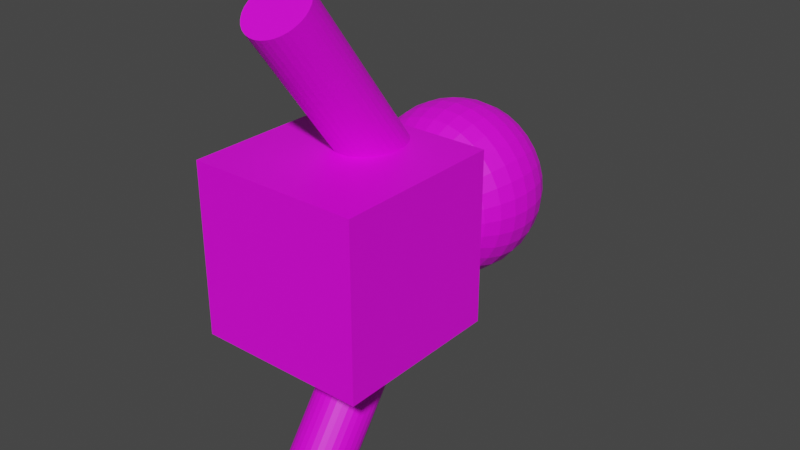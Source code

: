 # Source: TestMesh.blend  (saved by Blender 3.6.11; exported with 4.5.12 LTS)
import bpy
from mathutils import Matrix  # noqa: F401  (used for matrix-valued properties, if any)

bpy.ops.wm.read_factory_settings(use_empty=True)
scene = bpy.context.scene
scene.name = 'Scene'

# ---- collections
col_collection = bpy.data.collections.new('Collection'); scene.collection.children.link(col_collection)

# ---- images (referenced by path relative to the original .blend; pixels are not part of the script)
import os
ASSET_DIR = os.environ.get("B2B_ASSET_DIR", "")  # directory of the original .blend (textures are referenced by path, not embedded)
HERE = os.path.dirname(os.path.abspath(__file__))  # packed textures are extracted next to this script under _unpacked/

def load_image(name, relpath, width, height, colorspace="sRGB"):
    """Load a texture the original file referenced (path relative to the .blend, or extracted next to this script)."""
    p = next((c for c in (os.path.join(HERE, relpath), os.path.join(ASSET_DIR, relpath)) if relpath and os.path.exists(c)), "")
    if p:
        img = bpy.data.images.load(p, check_existing=True)
        img.name = name
    else:  # same state as the original file: an image datablock whose file is absent (Cycles renders it pink)
        img = bpy.data.images.new(name, width, height)
        img.source = "FILE"
        img.filepath = "//" + (relpath or name)
    img.colorspace_settings.name = colorspace
    return img
img_face_png = load_image('face.png', 'face.png', 1024, 1024, 'sRGB')

# ---- materials (node trees are filled in below, after node groups)
mat_material_001 = bpy.data.materials.new('Material.001')
mat_material_001.use_transparent_shadow = False

# ---- material node trees
mat_material_001.use_nodes = True; mat_material_001.node_tree.nodes.clear()
_N = mat_material_001.node_tree.nodes; _L = mat_material_001.node_tree.links
n0 = _N.new('ShaderNodeBsdfPrincipled'); n0.name = 'Principled BSDF'; n0.location = (10, 300)
n0.distribution = 'GGX'
n0.subsurface_method = 'RANDOM_WALK_SKIN'
n0.inputs[3].default_value = 1.45
n0.inputs[27].default_value = (0.0, 0.0, 0.0, 1.0)
n0.inputs[28].default_value = 1.0
n1 = _N.new('ShaderNodeOutputMaterial'); n1.name = 'Material Output'; n1.location = (300, 300)
n2 = _N.new('ShaderNodeTexImage'); n2.name = 'Image Texture'; n2.location = (-280, 271)
n2.image = img_face_png
_L.new(n0.outputs[0], n1.inputs[0])
_L.new(n2.outputs[0], n0.inputs[0])
n1.is_active_output = True

# ---- world
world_world = bpy.data.worlds.new('World'); scene.world = world_world
world_world.use_nodes = True; world_world.node_tree.nodes.clear()
_N = world_world.node_tree.nodes; _L = world_world.node_tree.links
n0 = _N.new('ShaderNodeOutputWorld'); n0.name = 'World Output'; n0.location = (300, 300)
n1 = _N.new('ShaderNodeBackground'); n1.name = 'Background'; n1.location = (10, 300)
n1.inputs[0].default_value = (0.05088, 0.05088, 0.05088, 1.0)
_L.new(n1.outputs[0], n0.inputs[0])
n0.is_active_output = True
world_world.color = (0.05088, 0.05088, 0.05088)
world_world.use_sun_shadow = False
world_world.sun_shadow_jitter_overblur = 0.0

# ---- meshes
me_cube = bpy.data.meshes.new('Cube')
me_cube.from_pydata([(-0.4762, 0.7358, 0.4628), (-0.4762, 1.688, 0.4628), (-0.4762, 0.7358, -0.4897), (-0.4762, 1.688, -0.4897), (0.4762, 0.7358, 0.4628), (0.4762, 1.688, 0.4628), (0.4762, 0.7358, -0.4897), (0.4762, 1.688, -0.4897), (1.845e-08, 2.492, -0.278), (1.845e-08, 2.361, -0.4094), (1.845e-08, 2.189, -0.4805), (1.845e-08, 2.096, -0.4897), (1.845e-08, 2.003, -0.4805), (1.845e-08, 1.832, -0.4094), (0.01813, 2.563, -0.1046), (0.03556, 2.536, -0.1922), (0.05162, 2.492, -0.2729), (0.0657, 2.433, -0.3437), (0.07725, 2.361, -0.4018), (0.08584, 2.278, -0.445), (0.09112, 2.189, -0.4715), (0.09291, 2.096, -0.4805), (0.09112, 2.003, -0.4715), (0.08584, 1.914, -0.445), (0.07725, 1.832, -0.4018), (0.0657, 1.759, -0.3437), (0.05162, 1.7, -0.2729), (0.03556, 1.656, -0.1922), (0.01813, 1.629, -0.1046), (0.03556, 2.563, -0.09926), (0.06974, 2.536, -0.1818), (0.1013, 2.492, -0.2579), (0.1289, 2.433, -0.3245), (0.1515, 2.361, -0.3793), (0.1684, 2.278, -0.4199), (0.1787, 2.189, -0.445), (0.1822, 2.096, -0.4534), (0.1787, 2.003, -0.445), (0.1684, 1.914, -0.4199), (0.1515, 1.832, -0.3793), (0.1289, 1.759, -0.3245), (0.1013, 1.7, -0.2579), (0.06974, 1.656, -0.1818), (0.03556, 1.629, -0.09926), (0.05162, 2.563, -0.09068), (0.1013, 2.536, -0.165), (0.147, 2.492, -0.2334), (0.1871, 2.433, -0.2934), (0.22, 2.361, -0.3427), (0.2444, 2.278, -0.3793), (0.2595, 2.189, -0.4018), (0.2646, 2.096, -0.4094), (0.2595, 2.003, -0.4018), (0.2444, 1.914, -0.3793), (0.22, 1.832, -0.3427), (0.1871, 1.759, -0.2934), (0.147, 1.7, -0.2334), (0.1013, 1.656, -0.165), (0.05162, 1.629, -0.09068), (0.0657, 2.563, -0.07912), (0.1289, 2.536, -0.1423), (0.1871, 2.492, -0.2005), (0.2381, 2.433, -0.2515), (0.28, 2.361, -0.2934), (0.3111, 2.278, -0.3245), (0.3303, 2.189, -0.3437), (0.3368, 2.096, -0.3502), (0.3303, 2.003, -0.3437), (0.3111, 1.914, -0.3245), (0.28, 1.832, -0.2934), (0.2381, 1.759, -0.2515), (0.1871, 1.7, -0.2005), (0.1289, 1.656, -0.1423), (0.0657, 1.629, -0.07912), (0.07725, 2.563, -0.06504), (0.1515, 2.536, -0.1147), (0.22, 2.492, -0.1604), (0.28, 2.433, -0.2005), (0.3292, 2.361, -0.2334), (0.3658, 2.278, -0.2579), (0.3884, 2.189, -0.2729), (0.396, 2.096, -0.278), (0.3884, 2.003, -0.2729), (0.3658, 1.914, -0.2579), (0.3292, 1.832, -0.2334), (0.28, 1.759, -0.2005), (0.22, 1.7, -0.1604), (0.1515, 1.656, -0.1147), (0.07725, 1.629, -0.06504), (1.845e-08, 2.572, -0.01343), (0.08584, 2.563, -0.04898), (0.1684, 2.536, -0.08317), (0.2444, 2.492, -0.1147), (0.3111, 2.433, -0.1423), (0.3658, 2.361, -0.165), (0.4065, 2.278, -0.1818), (0.4315, 2.189, -0.1922), (0.44, 2.096, -0.1957), (0.4315, 2.003, -0.1922), (0.4065, 1.914, -0.1818), (0.3658, 1.832, -0.165), (0.3111, 1.759, -0.1423), (0.2444, 1.7, -0.1147), (0.1684, 1.656, -0.08317), (0.08584, 1.629, -0.04898), (0.09112, 2.563, -0.03155), (0.1787, 2.536, -0.04898), (0.2595, 2.492, -0.06504), (0.3303, 2.433, -0.07912), (0.3884, 2.361, -0.09068), (0.4315, 2.278, -0.09926), (0.4581, 2.189, -0.1046), (0.4671, 2.096, -0.1063), (0.4581, 2.003, -0.1046), (0.4315, 1.914, -0.09926), (0.3884, 1.832, -0.09068), (0.3303, 1.759, -0.07912), (0.2595, 1.7, -0.06504), (0.1787, 1.656, -0.04898), (0.09112, 1.629, -0.03155), (0.09291, 2.563, -0.01343), (0.1822, 2.536, -0.01343), (0.2646, 2.492, -0.01343), (0.3368, 2.433, -0.01343), (0.396, 2.361, -0.01343), (0.44, 2.278, -0.01343), (0.4671, 2.189, -0.01343), (0.4762, 2.096, -0.01343), (0.4671, 2.003, -0.01343), (0.44, 1.914, -0.01343), (0.396, 1.832, -0.01343), (0.3368, 1.759, -0.01343), (0.2646, 1.7, -0.01343), (0.1822, 1.656, -0.01343), (0.09291, 1.629, -0.01343), (0.09112, 2.563, 0.004699), (0.1787, 2.536, 0.02213), (0.2595, 2.492, 0.03819), (0.3303, 2.433, 0.05227), (0.3884, 2.361, 0.06383), (0.4315, 2.278, 0.07241), (0.4581, 2.189, 0.0777), (0.4671, 2.096, 0.07948), (0.4581, 2.003, 0.0777), (0.4315, 1.914, 0.07241), (0.3884, 1.832, 0.06383), (0.3303, 1.759, 0.05227), (0.2595, 1.7, 0.03819), (0.1787, 1.656, 0.02213), (0.09112, 1.629, 0.004699), (0.08584, 2.563, 0.02213), (0.1684, 2.536, 0.05632), (0.2444, 2.492, 0.08783), (0.3111, 2.433, 0.1154), (0.3658, 2.361, 0.1381), (0.4065, 2.278, 0.1549), (0.4315, 2.189, 0.1653), (0.44, 2.096, 0.1688), (0.4315, 2.003, 0.1653), (0.4065, 1.914, 0.1549), (0.3658, 1.832, 0.1381), (0.3111, 1.759, 0.1154), (0.2444, 1.7, 0.08783), (0.1684, 1.656, 0.05632), (0.08584, 1.629, 0.02213), (0.07725, 2.563, 0.03819), (0.1515, 2.536, 0.08783), (0.22, 2.492, 0.1336), (0.28, 2.433, 0.1737), (0.3292, 2.361, 0.2066), (0.3658, 2.278, 0.231), (0.3884, 2.189, 0.2461), (0.396, 2.096, 0.2512), (0.3884, 2.003, 0.2461), (0.3658, 1.914, 0.231), (0.3292, 1.832, 0.2066), (0.28, 1.759, 0.1737), (0.22, 1.7, 0.1336), (0.1515, 1.656, 0.08783), (0.07725, 1.629, 0.03819), (0.0657, 2.563, 0.05227), (0.1289, 2.536, 0.1154), (0.1871, 2.492, 0.1737), (0.2381, 2.433, 0.2247), (0.28, 2.361, 0.2666), (0.3111, 2.278, 0.2977), (0.3303, 2.189, 0.3169), (0.3368, 2.096, 0.3233), (0.3303, 2.003, 0.3169), (0.3111, 1.914, 0.2977), (0.28, 1.832, 0.2666), (0.2381, 1.759, 0.2247), (0.1871, 1.7, 0.1737), (0.1289, 1.656, 0.1154), (0.0657, 1.629, 0.05227), (0.05162, 2.563, 0.06383), (0.1013, 2.536, 0.1381), (0.147, 2.492, 0.2066), (0.1871, 2.433, 0.2666), (0.22, 2.361, 0.3158), (0.2444, 2.278, 0.3524), (0.2595, 2.189, 0.3749), (0.2646, 2.096, 0.3826), (0.2595, 2.003, 0.3749), (0.2444, 1.914, 0.3524), (0.22, 1.832, 0.3158), (0.1871, 1.759, 0.2666), (0.147, 1.7, 0.2066), (0.1013, 1.656, 0.1381), (0.05162, 1.629, 0.06383), (0.03556, 2.563, 0.07241), (0.06974, 2.536, 0.1549), (0.1013, 2.492, 0.231), (0.1289, 2.433, 0.2977), (0.1515, 2.361, 0.3524), (0.1684, 2.278, 0.3931), (0.1787, 2.189, 0.4181), (0.1822, 2.096, 0.4266), (0.1787, 2.003, 0.4181), (0.1684, 1.914, 0.3931), (0.1515, 1.832, 0.3524), (0.1289, 1.759, 0.2977), (0.1013, 1.7, 0.231), (0.06974, 1.656, 0.1549), (0.03556, 1.629, 0.07241), (0.01813, 2.563, 0.0777), (0.03556, 2.536, 0.1653), (0.05162, 2.492, 0.2461), (0.0657, 2.433, 0.3169), (0.07725, 2.361, 0.3749), (0.08584, 2.278, 0.4181), (0.09112, 2.189, 0.4447), (0.09291, 2.096, 0.4537), (0.09112, 2.003, 0.4447), (0.08584, 1.914, 0.4181), (0.07725, 1.832, 0.3749), (0.0657, 1.759, 0.3169), (0.05162, 1.7, 0.2461), (0.03556, 1.656, 0.1653), (0.01813, 1.629, 0.0777), (1.49e-08, 2.563, 0.07948), (-6.387e-09, 2.536, 0.1688), (-2.768e-08, 2.492, 0.2512), (1.135e-08, 2.433, 0.3233), (-3.122e-08, 2.361, 0.3826), (3.264e-08, 2.278, 0.4266), (-4.542e-08, 2.189, 0.4537), (-1.377e-07, 2.096, 0.4628), (-4.542e-08, 2.003, 0.4537), (3.264e-08, 1.914, 0.4266), (-3.122e-08, 1.832, 0.3826), (1.135e-08, 1.759, 0.3233), (-2.768e-08, 1.7, 0.2512), (-6.387e-09, 1.656, 0.1688), (1.49e-08, 1.629, 0.07948), (-0.01813, 2.563, 0.0777), (-0.03556, 2.536, 0.1653), (-0.05162, 2.492, 0.2461), (-0.0657, 2.433, 0.3169), (-0.07725, 2.361, 0.3749), (-0.08584, 2.278, 0.4181), (-0.09112, 2.189, 0.4447), (-0.09291, 2.096, 0.4537), (-0.09112, 2.003, 0.4447), (-0.08584, 1.914, 0.4181), (-0.07725, 1.832, 0.3749), (-0.0657, 1.759, 0.3169), (-0.05162, 1.7, 0.2461), (-0.03556, 1.656, 0.1653), (-0.01813, 1.629, 0.0777), (-0.03556, 2.563, 0.07241), (-0.06974, 2.536, 0.1549), (-0.1013, 2.492, 0.231), (-0.1289, 2.433, 0.2977), (-0.1515, 2.361, 0.3524), (-0.1684, 2.278, 0.3931), (-0.1787, 2.189, 0.4181), (-0.1822, 2.096, 0.4266), (-0.1787, 2.003, 0.4181), (-0.1684, 1.914, 0.3931), (-0.1515, 1.832, 0.3524), (-0.1289, 1.759, 0.2977), (-0.1013, 1.7, 0.231), (-0.06974, 1.656, 0.1549), (-0.03556, 1.629, 0.07241), (-0.05162, 2.563, 0.06383), (-0.1013, 2.536, 0.1381), (-0.147, 2.492, 0.2066), (-0.1871, 2.433, 0.2666), (-0.22, 2.361, 0.3158), (-0.2444, 2.278, 0.3524), (-0.2595, 2.189, 0.3749), (-0.2646, 2.096, 0.3826), (-0.2595, 2.003, 0.3749), (-0.2444, 1.914, 0.3524), (-0.22, 1.832, 0.3158), (-0.1871, 1.759, 0.2666), (-0.147, 1.7, 0.2066), (-0.1013, 1.656, 0.1381), (-0.05162, 1.629, 0.06383), (-0.0657, 2.563, 0.05227), (-0.1289, 2.536, 0.1154), (-0.1871, 2.492, 0.1737), (-0.2381, 2.433, 0.2247), (-0.28, 2.361, 0.2666), (-0.3111, 2.278, 0.2977), (-0.3303, 2.189, 0.3169), (-0.3368, 2.096, 0.3233), (-0.3303, 2.003, 0.3169), (-0.3111, 1.914, 0.2977), (-0.28, 1.832, 0.2666), (-0.2381, 1.759, 0.2247), (-0.1871, 1.7, 0.1737), (-0.1289, 1.656, 0.1154), (-0.0657, 1.629, 0.05227), (1.845e-08, 1.62, -0.01343), (-0.07725, 2.563, 0.03819), (-0.1515, 2.536, 0.08783), (-0.22, 2.492, 0.1336), (-0.28, 2.433, 0.1737), (-0.3292, 2.361, 0.2066), (-0.3658, 2.278, 0.231), (-0.3884, 2.189, 0.2461), (-0.396, 2.096, 0.2512), (-0.3884, 2.003, 0.2461), (-0.3658, 1.914, 0.231), (-0.3292, 1.832, 0.2066), (-0.28, 1.759, 0.1737), (-0.22, 1.7, 0.1336), (-0.1515, 1.656, 0.08783), (-0.07725, 1.629, 0.03819), (-0.08584, 2.563, 0.02213), (-0.1684, 2.536, 0.05632), (-0.2444, 2.492, 0.08783), (-0.3111, 2.433, 0.1154), (-0.3658, 2.361, 0.1381), (-0.4065, 2.278, 0.1549), (-0.4315, 2.189, 0.1653), (-0.44, 2.096, 0.1688), (-0.4315, 2.003, 0.1653), (-0.4065, 1.914, 0.1549), (-0.3658, 1.832, 0.1381), (-0.3111, 1.759, 0.1154), (-0.2444, 1.7, 0.08783), (-0.1684, 1.656, 0.05632), (-0.08584, 1.629, 0.02213), (-0.09112, 2.563, 0.004699), (-0.1787, 2.536, 0.02213), (-0.2595, 2.492, 0.03819), (-0.3303, 2.433, 0.05227), (-0.3884, 2.361, 0.06383), (-0.4315, 2.278, 0.07241), (-0.4581, 2.189, 0.0777), (-0.4671, 2.096, 0.07948), (-0.4581, 2.003, 0.0777), (-0.4315, 1.914, 0.07241), (-0.3884, 1.832, 0.06383), (-0.3303, 1.759, 0.05227), (-0.2595, 1.7, 0.03819), (-0.1787, 1.656, 0.02213), (-0.09112, 1.629, 0.004699), (-0.09291, 2.563, -0.01343), (-0.1822, 2.536, -0.01343), (-0.2646, 2.492, -0.01343), (-0.3368, 2.433, -0.01343), (-0.396, 2.361, -0.01343), (-0.44, 2.278, -0.01343), (-0.4671, 2.189, -0.01343), (-0.4762, 2.096, -0.01343), (-0.4671, 2.003, -0.01343), (-0.44, 1.914, -0.01343), (-0.396, 1.832, -0.01343), (-0.3368, 1.759, -0.01343), (-0.2646, 1.7, -0.01343), (-0.1822, 1.656, -0.01343), (-0.09291, 1.629, -0.01343), (-0.09112, 2.563, -0.03155), (-0.1787, 2.536, -0.04898), (-0.2595, 2.492, -0.06504), (-0.3303, 2.433, -0.07912), (-0.3884, 2.361, -0.09068), (-0.4315, 2.278, -0.09926), (-0.4581, 2.189, -0.1046), (-0.4671, 2.096, -0.1063), (-0.4581, 2.003, -0.1046), (-0.4315, 1.914, -0.09926), (-0.3884, 1.832, -0.09068), (-0.3303, 1.759, -0.07912), (-0.2595, 1.7, -0.06504), (-0.1787, 1.656, -0.04898), (-0.09112, 1.629, -0.03155), (-0.08584, 2.563, -0.04898), (-0.1684, 2.536, -0.08317), (-0.2444, 2.492, -0.1147), (-0.3111, 2.433, -0.1423), (-0.3658, 2.361, -0.165), (-0.4065, 2.278, -0.1818), (-0.4315, 2.189, -0.1922), (-0.44, 2.096, -0.1957), (-0.4315, 2.003, -0.1922), (-0.4065, 1.914, -0.1818), (-0.3658, 1.832, -0.165), (-0.3111, 1.759, -0.1423), (-0.2444, 1.7, -0.1147), (-0.1684, 1.656, -0.08317), (-0.08584, 1.629, -0.04898), (-0.07725, 2.563, -0.06504), (-0.1515, 2.536, -0.1147), (-0.22, 2.492, -0.1604), (-0.28, 2.433, -0.2005), (-0.3292, 2.361, -0.2334), (-0.3658, 2.278, -0.2579), (-0.3884, 2.189, -0.2729), (-0.396, 2.096, -0.278), (-0.3884, 2.003, -0.2729), (-0.3658, 1.914, -0.2579), (-0.3292, 1.832, -0.2334), (-0.28, 1.759, -0.2005), (-0.22, 1.7, -0.1604), (-0.1515, 1.656, -0.1147), (-0.07725, 1.629, -0.06504), (-0.0657, 2.563, -0.07912), (-0.1289, 2.536, -0.1423), (-0.1871, 2.492, -0.2005), (-0.2381, 2.433, -0.2515), (-0.28, 2.361, -0.2934), (-0.3111, 2.278, -0.3245), (-0.3303, 2.189, -0.3437), (-0.3368, 2.096, -0.3502), (-0.3303, 2.003, -0.3437), (-0.3111, 1.914, -0.3245), (-0.28, 1.832, -0.2934), (-0.2381, 1.759, -0.2515), (-0.1871, 1.7, -0.2005), (-0.1289, 1.656, -0.1423), (-0.0657, 1.629, -0.07912), (-0.05162, 2.563, -0.09068), (-0.1013, 2.536, -0.165), (-0.147, 2.492, -0.2334), (-0.1871, 2.433, -0.2934), (-0.22, 2.361, -0.3427), (-0.2444, 2.278, -0.3793), (-0.2595, 2.189, -0.4018), (-0.2646, 2.096, -0.4094), (-0.2595, 2.003, -0.4018), (-0.2444, 1.914, -0.3793), (-0.22, 1.832, -0.3427), (-0.1871, 1.759, -0.2934), (-0.147, 1.7, -0.2334), (-0.1013, 1.656, -0.165), (-0.05162, 1.629, -0.09068), (-0.03556, 2.563, -0.09926), (-0.06974, 2.536, -0.1818), (-0.1013, 2.492, -0.2579), (-0.1289, 2.433, -0.3245), (-0.1515, 2.361, -0.3793), (-0.1684, 2.278, -0.4199), (-0.1787, 2.189, -0.445), (-0.1822, 2.096, -0.4534), (-0.1787, 2.003, -0.445), (-0.1684, 1.914, -0.4199), (-0.1515, 1.832, -0.3793), (-0.1289, 1.759, -0.3245), (-0.1013, 1.7, -0.2579), (-0.06974, 1.656, -0.1818), (-0.03556, 1.629, -0.09926), (-0.01813, 2.563, -0.1046), (-0.03555, 2.536, -0.1922), (-0.05162, 2.492, -0.2729), (-0.0657, 2.433, -0.3437), (-0.07725, 2.361, -0.4018), (-0.08584, 2.278, -0.445), (-0.09112, 2.189, -0.4715), (-0.09291, 2.096, -0.4805), (-0.09112, 2.003, -0.4715), (-0.08584, 1.914, -0.445), (-0.07725, 1.832, -0.4018), (-0.0657, 1.759, -0.3437), (-0.05162, 1.7, -0.2729), (-0.03555, 1.656, -0.1922), (-0.01813, 1.629, -0.1046), (2.555e-08, 2.563, -0.1063), (5.039e-08, 2.536, -0.1957), (6.103e-08, 2.433, -0.3502), (4.684e-08, 2.278, -0.4534), (4.684e-08, 1.914, -0.4534), (6.103e-08, 1.759, -0.3502), (1.214e-07, 1.7, -0.278), (5.039e-08, 1.656, -0.1957), (2.555e-08, 1.629, -0.1063), (1.845e-08, 1.438, -0.2824), (1.845e-08, 0.7101, -1.298), (0.03311, 1.441, -0.2843), (0.03311, 0.7127, -1.299), (0.06495, 1.449, -0.2899), (0.06495, 0.7206, -1.305), (0.09429, 1.461, -0.2991), (0.09429, 0.7333, -1.314), (0.12, 1.479, -0.3114), (0.12, 0.7505, -1.327), (0.1411, 1.499, -0.3263), (0.1411, 0.7714, -1.342), (0.1568, 1.523, -0.3435), (0.1568, 0.7952, -1.359), (0.1665, 1.549, -0.362), (0.1665, 0.8211, -1.377), (0.1697, 1.576, -0.3813), (0.1697, 0.848, -1.397), (0.1665, 1.603, -0.4006), (0.1665, 0.8749, -1.416), (0.1568, 1.629, -0.4192), (0.1568, 0.9008, -1.434), (0.1411, 1.653, -0.4363), (0.1411, 0.9246, -1.451), (0.12, 1.674, -0.4512), (0.12, 0.9455, -1.466), (0.09429, 1.691, -0.4635), (0.09429, 0.9627, -1.479), (0.06495, 1.704, -0.4727), (0.06495, 0.9754, -1.488), (0.03311, 1.711, -0.4783), (0.03311, 0.9832, -1.494), (1.845e-08, 1.714, -0.4802), (1.845e-08, 0.9859, -1.495), (-0.03311, 1.711, -0.4783), (-0.03311, 0.9832, -1.494), (-0.06495, 1.704, -0.4727), (-0.06495, 0.9754, -1.488), (-0.09429, 1.691, -0.4635), (-0.09429, 0.9627, -1.479), (-0.12, 1.674, -0.4512), (-0.12, 0.9455, -1.466), (-0.1411, 1.653, -0.4363), (-0.1411, 0.9246, -1.451), (-0.1568, 1.629, -0.4192), (-0.1568, 0.9008, -1.434), (-0.1665, 1.603, -0.4006), (-0.1665, 0.8749, -1.416), (-0.1697, 1.576, -0.3813), (-0.1697, 0.848, -1.397), (-0.1665, 1.549, -0.362), (-0.1665, 0.8211, -1.377), (-0.1568, 1.523, -0.3435), (-0.1568, 0.7952, -1.359), (-0.1411, 1.499, -0.3263), (-0.1411, 0.7714, -1.342), (-0.12, 1.479, -0.3114), (-0.12, 0.7505, -1.327), (-0.09429, 1.461, -0.2991), (-0.09429, 0.7333, -1.314), (-0.06495, 1.449, -0.2899), (-0.06495, 0.7206, -1.305), (-0.03311, 1.441, -0.2843), (-0.03311, 0.7127, -1.299), (1.845e-08, 0.703, 1.144), (1.845e-08, 1.449, 0.1417), (0.03311, 0.7056, 1.146), (0.03311, 1.451, 0.1437), (0.06495, 0.7133, 1.152), (0.06495, 1.459, 0.1494), (0.09429, 0.7259, 1.161), (0.09429, 1.472, 0.1588), (0.12, 0.7429, 1.174), (0.12, 1.489, 0.1714), (0.1411, 0.7635, 1.189), (0.1411, 1.509, 0.1867), (0.1568, 0.787, 1.207), (0.1568, 1.533, 0.2043), (0.1665, 0.8126, 1.226), (0.1665, 1.558, 0.2233), (0.1697, 0.8391, 1.245), (0.1697, 1.585, 0.243), (0.1665, 0.8657, 1.265), (0.1665, 1.612, 0.2628), (0.1568, 0.8912, 1.284), (0.1568, 1.637, 0.2818), (0.1411, 0.9148, 1.302), (0.1411, 1.661, 0.2993), (0.12, 0.9354, 1.317), (0.12, 1.681, 0.3147), (0.09429, 0.9523, 1.33), (0.09429, 1.698, 0.3273), (0.06495, 0.9649, 1.339), (0.06495, 1.711, 0.3366), (0.03311, 0.9727, 1.345), (0.03311, 1.719, 0.3424), (1.845e-08, 0.9753, 1.347), (1.845e-08, 1.721, 0.3444), (-0.03311, 0.9727, 1.345), (-0.03311, 1.719, 0.3424), (-0.06495, 0.9649, 1.339), (-0.06495, 1.711, 0.3366), (-0.09429, 0.9523, 1.33), (-0.09429, 1.698, 0.3273), (-0.12, 0.9354, 1.317), (-0.12, 1.681, 0.3147), (-0.1411, 0.9148, 1.302), (-0.1411, 1.661, 0.2993), (-0.1568, 0.8912, 1.284), (-0.1568, 1.637, 0.2818), (-0.1665, 0.8657, 1.265), (-0.1665, 1.612, 0.2628), (-0.1697, 0.8391, 1.245), (-0.1697, 1.585, 0.243), (-0.1665, 0.8126, 1.226), (-0.1665, 1.558, 0.2233), (-0.1568, 0.787, 1.207), (-0.1568, 1.533, 0.2043), (-0.1411, 0.7635, 1.189), (-0.1411, 1.509, 0.1867), (-0.12, 0.7429, 1.174), (-0.12, 1.489, 0.1714), (-0.09429, 0.7259, 1.161), (-0.09429, 1.472, 0.1588), (-0.06495, 0.7133, 1.152), (-0.06495, 1.459, 0.1494), (-0.03311, 0.7056, 1.146), (-0.03311, 1.451, 0.1437)], [], [(0, 1, 3, 2), (2, 3, 7, 6), (6, 7, 5, 4), (4, 5, 1, 0), (2, 6, 4, 0), (7, 3, 1, 5), (488, 487, 26, 27), (10, 484, 19, 20), (489, 488, 27, 28), (11, 10, 20, 21), (481, 89, 14), (315, 489, 28), (12, 11, 21, 22), (482, 481, 14, 15), (485, 12, 22, 23), (8, 482, 15, 16), (13, 485, 23, 24), (483, 8, 16, 17), (486, 13, 24, 25), (9, 483, 17, 18), (487, 486, 25, 26), (484, 9, 18, 19), (18, 17, 32, 33), (26, 25, 40, 41), (19, 18, 33, 34), (27, 26, 41, 42), (20, 19, 34, 35), (28, 27, 42, 43), (21, 20, 35, 36), (14, 89, 29), (315, 28, 43), (22, 21, 36, 37), (15, 14, 29, 30), (23, 22, 37, 38), (16, 15, 30, 31), (24, 23, 38, 39), (17, 16, 31, 32), (25, 24, 39, 40), (37, 36, 51, 52), (30, 29, 44, 45), (38, 37, 52, 53), (31, 30, 45, 46), (39, 38, 53, 54), (32, 31, 46, 47), (40, 39, 54, 55), (33, 32, 47, 48), (41, 40, 55, 56), (34, 33, 48, 49), (42, 41, 56, 57), (35, 34, 49, 50), (43, 42, 57, 58), (36, 35, 50, 51), (29, 89, 44), (315, 43, 58), (56, 55, 70, 71), (49, 48, 63, 64), (57, 56, 71, 72), (50, 49, 64, 65), (58, 57, 72, 73), (51, 50, 65, 66), (44, 89, 59), (315, 58, 73), (52, 51, 66, 67), (45, 44, 59, 60), (53, 52, 67, 68), (46, 45, 60, 61), (54, 53, 68, 69), (47, 46, 61, 62), (55, 54, 69, 70), (48, 47, 62, 63), (68, 67, 82, 83), (61, 60, 75, 76), (69, 68, 83, 84), (62, 61, 76, 77), (70, 69, 84, 85), (63, 62, 77, 78), (71, 70, 85, 86), (64, 63, 78, 79), (72, 71, 86, 87), (65, 64, 79, 80), (73, 72, 87, 88), (66, 65, 80, 81), (59, 89, 74), (315, 73, 88), (67, 66, 81, 82), (60, 59, 74, 75), (87, 86, 102, 103), (80, 79, 95, 96), (88, 87, 103, 104), (81, 80, 96, 97), (74, 89, 90), (315, 88, 104), (82, 81, 97, 98), (75, 74, 90, 91), (83, 82, 98, 99), (76, 75, 91, 92), (84, 83, 99, 100), (77, 76, 92, 93), (85, 84, 100, 101), (78, 77, 93, 94), (86, 85, 101, 102), (79, 78, 94, 95), (92, 91, 106, 107), (100, 99, 114, 115), (93, 92, 107, 108), (101, 100, 115, 116), (94, 93, 108, 109), (102, 101, 116, 117), (95, 94, 109, 110), (103, 102, 117, 118), (96, 95, 110, 111), (104, 103, 118, 119), (97, 96, 111, 112), (90, 89, 105), (315, 104, 119), (98, 97, 112, 113), (91, 90, 105, 106), (99, 98, 113, 114), (111, 110, 125, 126), (119, 118, 133, 134), (112, 111, 126, 127), (105, 89, 120), (315, 119, 134), (113, 112, 127, 128), (106, 105, 120, 121), (114, 113, 128, 129), (107, 106, 121, 122), (115, 114, 129, 130), (108, 107, 122, 123), (116, 115, 130, 131), (109, 108, 123, 124), (117, 116, 131, 132), (110, 109, 124, 125), (118, 117, 132, 133), (130, 129, 144, 145), (123, 122, 137, 138), (131, 130, 145, 146), (124, 123, 138, 139), (132, 131, 146, 147), (125, 124, 139, 140), (133, 132, 147, 148), (126, 125, 140, 141), (134, 133, 148, 149), (127, 126, 141, 142), (120, 89, 135), (315, 134, 149), (128, 127, 142, 143), (121, 120, 135, 136), (129, 128, 143, 144), (122, 121, 136, 137), (149, 148, 163, 164), (142, 141, 156, 157), (135, 89, 150), (315, 149, 164), (143, 142, 157, 158), (136, 135, 150, 151), (144, 143, 158, 159), (137, 136, 151, 152), (145, 144, 159, 160), (138, 137, 152, 153), (146, 145, 160, 161), (139, 138, 153, 154), (147, 146, 161, 162), (140, 139, 154, 155), (148, 147, 162, 163), (141, 140, 155, 156), (153, 152, 167, 168), (161, 160, 175, 176), (154, 153, 168, 169), (162, 161, 176, 177), (155, 154, 169, 170), (163, 162, 177, 178), (156, 155, 170, 171), (164, 163, 178, 179), (157, 156, 171, 172), (150, 89, 165), (315, 164, 179), (158, 157, 172, 173), (151, 150, 165, 166), (159, 158, 173, 174), (152, 151, 166, 167), (160, 159, 174, 175), (172, 171, 186, 187), (165, 89, 180), (315, 179, 194), (173, 172, 187, 188), (166, 165, 180, 181), (174, 173, 188, 189), (167, 166, 181, 182), (175, 174, 189, 190), (168, 167, 182, 183), (176, 175, 190, 191), (169, 168, 183, 184), (177, 176, 191, 192), (170, 169, 184, 185), (178, 177, 192, 193), (171, 170, 185, 186), (179, 178, 193, 194), (191, 190, 205, 206), (184, 183, 198, 199), (192, 191, 206, 207), (185, 184, 199, 200), (193, 192, 207, 208), (186, 185, 200, 201), (194, 193, 208, 209), (187, 186, 201, 202), (180, 89, 195), (315, 194, 209), (188, 187, 202, 203), (181, 180, 195, 196), (189, 188, 203, 204), (182, 181, 196, 197), (190, 189, 204, 205), (183, 182, 197, 198), (315, 209, 224), (203, 202, 217, 218), (196, 195, 210, 211), (204, 203, 218, 219), (197, 196, 211, 212), (205, 204, 219, 220), (198, 197, 212, 213), (206, 205, 220, 221), (199, 198, 213, 214), (207, 206, 221, 222), (200, 199, 214, 215), (208, 207, 222, 223), (201, 200, 215, 216), (209, 208, 223, 224), (202, 201, 216, 217), (195, 89, 210), (222, 221, 236, 237), (215, 214, 229, 230), (223, 222, 237, 238), (216, 215, 230, 231), (224, 223, 238, 239), (217, 216, 231, 232), (210, 89, 225), (315, 224, 239), (218, 217, 232, 233), (211, 210, 225, 226), (219, 218, 233, 234), (212, 211, 226, 227), (220, 219, 234, 235), (213, 212, 227, 228), (221, 220, 235, 236), (214, 213, 228, 229), (226, 225, 240, 241), (234, 233, 248, 249), (227, 226, 241, 242), (235, 234, 249, 250), (228, 227, 242, 243), (236, 235, 250, 251), (229, 228, 243, 244), (237, 236, 251, 252), (230, 229, 244, 245), (238, 237, 252, 253), (231, 230, 245, 246), (239, 238, 253, 254), (232, 231, 246, 247), (225, 89, 240), (315, 239, 254), (233, 232, 247, 248), (245, 244, 259, 260), (253, 252, 267, 268), (246, 245, 260, 261), (254, 253, 268, 269), (247, 246, 261, 262), (240, 89, 255), (315, 254, 269), (248, 247, 262, 263), (241, 240, 255, 256), (249, 248, 263, 264), (242, 241, 256, 257), (250, 249, 264, 265), (243, 242, 257, 258), (251, 250, 265, 266), (244, 243, 258, 259), (252, 251, 266, 267), (264, 263, 278, 279), (257, 256, 271, 272), (265, 264, 279, 280), (258, 257, 272, 273), (266, 265, 280, 281), (259, 258, 273, 274), (267, 266, 281, 282), (260, 259, 274, 275), (268, 267, 282, 283), (261, 260, 275, 276), (269, 268, 283, 284), (262, 261, 276, 277), (255, 89, 270), (315, 269, 284), (263, 262, 277, 278), (256, 255, 270, 271), (283, 282, 297, 298), (276, 275, 290, 291), (284, 283, 298, 299), (277, 276, 291, 292), (270, 89, 285), (315, 284, 299), (278, 277, 292, 293), (271, 270, 285, 286), (279, 278, 293, 294), (272, 271, 286, 287), (280, 279, 294, 295), (273, 272, 287, 288), (281, 280, 295, 296), (274, 273, 288, 289), (282, 281, 296, 297), (275, 274, 289, 290), (287, 286, 301, 302), (295, 294, 309, 310), (288, 287, 302, 303), (296, 295, 310, 311), (289, 288, 303, 304), (297, 296, 311, 312), (290, 289, 304, 305), (298, 297, 312, 313), (291, 290, 305, 306), (299, 298, 313, 314), (292, 291, 306, 307), (285, 89, 300), (315, 299, 314), (293, 292, 307, 308), (286, 285, 300, 301), (294, 293, 308, 309), (306, 305, 321, 322), (314, 313, 329, 330), (307, 306, 322, 323), (300, 89, 316), (315, 314, 330), (308, 307, 323, 324), (301, 300, 316, 317), (309, 308, 324, 325), (302, 301, 317, 318), (310, 309, 325, 326), (303, 302, 318, 319), (311, 310, 326, 327), (304, 303, 319, 320), (312, 311, 327, 328), (305, 304, 320, 321), (313, 312, 328, 329), (326, 325, 340, 341), (319, 318, 333, 334), (327, 326, 341, 342), (320, 319, 334, 335), (328, 327, 342, 343), (321, 320, 335, 336), (329, 328, 343, 344), (322, 321, 336, 337), (330, 329, 344, 345), (323, 322, 337, 338), (316, 89, 331), (315, 330, 345), (324, 323, 338, 339), (317, 316, 331, 332), (325, 324, 339, 340), (318, 317, 332, 333), (345, 344, 359, 360), (338, 337, 352, 353), (331, 89, 346), (315, 345, 360), (339, 338, 353, 354), (332, 331, 346, 347), (340, 339, 354, 355), (333, 332, 347, 348), (341, 340, 355, 356), (334, 333, 348, 349), (342, 341, 356, 357), (335, 334, 349, 350), (343, 342, 357, 358), (336, 335, 350, 351), (344, 343, 358, 359), (337, 336, 351, 352), (357, 356, 371, 372), (350, 349, 364, 365), (358, 357, 372, 373), (351, 350, 365, 366), (359, 358, 373, 374), (352, 351, 366, 367), (360, 359, 374, 375), (353, 352, 367, 368), (346, 89, 361), (315, 360, 375), (354, 353, 368, 369), (347, 346, 361, 362), (355, 354, 369, 370), (348, 347, 362, 363), (356, 355, 370, 371), (349, 348, 363, 364), (361, 89, 376), (315, 375, 390), (369, 368, 383, 384), (362, 361, 376, 377), (370, 369, 384, 385), (363, 362, 377, 378), (371, 370, 385, 386), (364, 363, 378, 379), (372, 371, 386, 387), (365, 364, 379, 380), (373, 372, 387, 388), (366, 365, 380, 381), (374, 373, 388, 389), (367, 366, 381, 382), (375, 374, 389, 390), (368, 367, 382, 383), (380, 379, 394, 395), (388, 387, 402, 403), (381, 380, 395, 396), (389, 388, 403, 404), (382, 381, 396, 397), (390, 389, 404, 405), (383, 382, 397, 398), (376, 89, 391), (315, 390, 405), (384, 383, 398, 399), (377, 376, 391, 392), (385, 384, 399, 400), (378, 377, 392, 393), (386, 385, 400, 401), (379, 378, 393, 394), (387, 386, 401, 402), (399, 398, 413, 414), (392, 391, 406, 407), (400, 399, 414, 415), (393, 392, 407, 408), (401, 400, 415, 416), (394, 393, 408, 409), (402, 401, 416, 417), (395, 394, 409, 410), (403, 402, 417, 418), (396, 395, 410, 411), (404, 403, 418, 419), (397, 396, 411, 412), (405, 404, 419, 420), (398, 397, 412, 413), (391, 89, 406), (315, 405, 420), (418, 417, 432, 433), (411, 410, 425, 426), (419, 418, 433, 434), (412, 411, 426, 427), (420, 419, 434, 435), (413, 412, 427, 428), (406, 89, 421), (315, 420, 435), (414, 413, 428, 429), (407, 406, 421, 422), (415, 414, 429, 430), (408, 407, 422, 423), (416, 415, 430, 431), (409, 408, 423, 424), (417, 416, 431, 432), (410, 409, 424, 425), (422, 421, 436, 437), (430, 429, 444, 445), (423, 422, 437, 438), (431, 430, 445, 446), (424, 423, 438, 439), (432, 431, 446, 447), (425, 424, 439, 440), (433, 432, 447, 448), (426, 425, 440, 441), (434, 433, 448, 449), (427, 426, 441, 442), (435, 434, 449, 450), (428, 427, 442, 443), (421, 89, 436), (315, 435, 450), (429, 428, 443, 444), (441, 440, 455, 456), (449, 448, 463, 464), (442, 441, 456, 457), (450, 449, 464, 465), (443, 442, 457, 458), (436, 89, 451), (315, 450, 465), (444, 443, 458, 459), (437, 436, 451, 452), (445, 444, 459, 460), (438, 437, 452, 453), (446, 445, 460, 461), (439, 438, 453, 454), (447, 446, 461, 462), (440, 439, 454, 455), (448, 447, 462, 463), (460, 459, 474, 475), (453, 452, 467, 468), (461, 460, 475, 476), (454, 453, 468, 469), (462, 461, 476, 477), (455, 454, 469, 470), (463, 462, 477, 478), (456, 455, 470, 471), (464, 463, 478, 479), (457, 456, 471, 472), (465, 464, 479, 480), (458, 457, 472, 473), (451, 89, 466), (315, 465, 480), (459, 458, 473, 474), (452, 451, 466, 467), (479, 478, 487, 488), (472, 471, 484, 10), (480, 479, 488, 489), (473, 472, 10, 11), (466, 89, 481), (315, 480, 489), (474, 473, 11, 12), (467, 466, 481, 482), (475, 474, 12, 485), (468, 467, 482, 8), (476, 475, 485, 13), (469, 468, 8, 483), (477, 476, 13, 486), (470, 469, 483, 9), (478, 477, 486, 487), (471, 470, 9, 484), (490, 491, 493, 492), (492, 493, 495, 494), (494, 495, 497, 496), (496, 497, 499, 498), (498, 499, 501, 500), (500, 501, 503, 502), (502, 503, 505, 504), (504, 505, 507, 506), (506, 507, 509, 508), (508, 509, 511, 510), (510, 511, 513, 512), (512, 513, 515, 514), (514, 515, 517, 516), (516, 517, 519, 518), (518, 519, 521, 520), (520, 521, 523, 522), (522, 523, 525, 524), (524, 525, 527, 526), (526, 527, 529, 528), (528, 529, 531, 530), (530, 531, 533, 532), (532, 533, 535, 534), (534, 535, 537, 536), (536, 537, 539, 538), (538, 539, 541, 540), (540, 541, 543, 542), (542, 543, 545, 544), (544, 545, 547, 546), (546, 547, 549, 548), (548, 549, 551, 550), (493, 491, 553, 551, 549, 547, 545, 543, 541, 539, 537, 535, 533, 531, 529, 527, 525, 523, 521, 519, 517, 515, 513, 511, 509, 507, 505, 503, 501, 499, 497, 495), (550, 551, 553, 552), (552, 553, 491, 490), (490, 492, 494, 496, 498, 500, 502, 504, 506, 508, 510, 512, 514, 516, 518, 520, 522, 524, 526, 528, 530, 532, 534, 536, 538, 540, 542, 544, 546, 548, 550, 552), (554, 555, 557, 556), (556, 557, 559, 558), (558, 559, 561, 560), (560, 561, 563, 562), (562, 563, 565, 564), (564, 565, 567, 566), (566, 567, 569, 568), (568, 569, 571, 570), (570, 571, 573, 572), (572, 573, 575, 574), (574, 575, 577, 576), (576, 577, 579, 578), (578, 579, 581, 580), (580, 581, 583, 582), (582, 583, 585, 584), (584, 585, 587, 586), (586, 587, 589, 588), (588, 589, 591, 590), (590, 591, 593, 592), (592, 593, 595, 594), (594, 595, 597, 596), (596, 597, 599, 598), (598, 599, 601, 600), (600, 601, 603, 602), (602, 603, 605, 604), (604, 605, 607, 606), (606, 607, 609, 608), (608, 609, 611, 610), (610, 611, 613, 612), (612, 613, 615, 614), (557, 555, 617, 615, 613, 611, 609, 607, 605, 603, 601, 599, 597, 595, 593, 591, 589, 587, 585, 583, 581, 579, 577, 575, 573, 571, 569, 567, 565, 563, 561, 559), (614, 615, 617, 616), (616, 617, 555, 554), (554, 556, 558, 560, 562, 564, 566, 568, 570, 572, 574, 576, 578, 580, 582, 584, 586, 588, 590, 592, 594, 596, 598, 600, 602, 604, 606, 608, 610, 612, 614, 616)])
_uv = me_cube.uv_layers.new(name='UVMap')
_uv.uv.foreach_set('vector', [0.375, 0.0, 0.625, 0.0, 0.625, 0.25, 0.375, 0.25, 0.375, 0.25, 0.625, 0.25, 0.625, 0.5, 0.375, 0.5, 0.375, 0.5, 0.625, 0.5, 0.625, 0.75, 0.375, 0.75, 0.375, 0.75, 0.625, 0.75, 0.625, 1.0, 0.375, 1.0, 0.125, 0.5, 0.375, 0.5, 0.375, 0.75, 0.125, 0.75, 0.625, 0.5, 0.875, 0.5, 0.875, 0.75, 0.625, 0.75, 0.3848, 0.1225, 0.3158, 0.158, 0.3246, 0.159, 0.3901, 0.1236, 0.1405, 0.5616, 0.1613, 0.6367, 0.1796, 0.6267, 0.1603, 0.5529, 0.4595, 0.1011, 0.3848, 0.1225, 0.3901, 0.1236, 0.4618, 0.1017, 0.1345, 0.484, 0.1405, 0.5616, 0.1603, 0.5529, 0.1549, 0.4772, 0.4454, 0.8844, 0.5232, 0.8947, 0.4478, 0.8809, 0.5371, 0.09461, 0.4595, 0.1011, 0.4618, 0.1017, 0.1436, 0.4068, 0.1345, 0.484, 0.1549, 0.4772, 0.1634, 0.4022, 0.3711, 0.8592, 0.4454, 0.8844, 0.4478, 0.8809, 0.3766, 0.8526, 0.1674, 0.333, 0.1436, 0.4068, 0.1634, 0.4022, 0.1855, 0.3304, 0.3032, 0.82, 0.3711, 0.8592, 0.3766, 0.8526, 0.3122, 0.8111, 0.2051, 0.2653, 0.1674, 0.333, 0.1855, 0.3304, 0.2205, 0.2645, 0.2442, 0.7685, 0.3032, 0.82, 0.3122, 0.8111, 0.2567, 0.7582, 0.2552, 0.2062, 0.2051, 0.2653, 0.2205, 0.2645, 0.2674, 0.2066, 0.1963, 0.7066, 0.2442, 0.7685, 0.2567, 0.7582, 0.212, 0.696, 0.3158, 0.158, 0.2552, 0.2062, 0.2674, 0.2066, 0.3246, 0.159, 0.1613, 0.6367, 0.1963, 0.7066, 0.212, 0.696, 0.1796, 0.6267, 0.212, 0.696, 0.2567, 0.7582, 0.2786, 0.749, 0.2385, 0.6865, 0.3246, 0.159, 0.2674, 0.2066, 0.2891, 0.2072, 0.3409, 0.1601, 0.1796, 0.6267, 0.212, 0.696, 0.2385, 0.6865, 0.2096, 0.6179, 0.3901, 0.1236, 0.3246, 0.159, 0.3409, 0.1601, 0.4009, 0.1247, 0.1603, 0.5529, 0.1796, 0.6267, 0.2096, 0.6179, 0.1925, 0.5453, 0.4618, 0.1017, 0.3901, 0.1236, 0.4009, 0.1247, 0.467, 0.1024, 0.1549, 0.4772, 0.1603, 0.5529, 0.1925, 0.5453, 0.1878, 0.4714, 0.4478, 0.8809, 0.5232, 0.8947, 0.4531, 0.8777, 0.5371, 0.09461, 0.4618, 0.1017, 0.467, 0.1024, 0.1634, 0.4022, 0.1549, 0.4772, 0.1878, 0.4714, 0.1955, 0.3982, 0.3766, 0.8526, 0.4478, 0.8809, 0.4531, 0.8777, 0.3876, 0.8466, 0.1855, 0.3304, 0.1634, 0.4022, 0.1955, 0.3982, 0.2153, 0.3283, 0.3122, 0.8111, 0.3766, 0.8526, 0.3876, 0.8466, 0.3288, 0.8031, 0.2205, 0.2645, 0.1855, 0.3304, 0.2153, 0.3283, 0.2468, 0.2639, 0.2567, 0.7582, 0.3122, 0.8111, 0.3288, 0.8031, 0.2786, 0.749, 0.2674, 0.2066, 0.2205, 0.2645, 0.2468, 0.2639, 0.2891, 0.2072, 0.1955, 0.3982, 0.1878, 0.4714, 0.2313, 0.4665, 0.238, 0.3951, 0.3876, 0.8466, 0.4531, 0.8777, 0.461, 0.8749, 0.4034, 0.8414, 0.2153, 0.3283, 0.1955, 0.3982, 0.238, 0.3951, 0.2552, 0.3268, 0.3288, 0.8031, 0.3876, 0.8466, 0.4034, 0.8414, 0.3522, 0.7962, 0.2468, 0.2639, 0.2153, 0.3283, 0.2552, 0.3268, 0.2823, 0.2637, 0.2786, 0.749, 0.3288, 0.8031, 0.3522, 0.7962, 0.3088, 0.7412, 0.2891, 0.2072, 0.2468, 0.2639, 0.2823, 0.2637, 0.3189, 0.2078, 0.2385, 0.6865, 0.2786, 0.749, 0.3088, 0.7412, 0.2744, 0.6785, 0.3409, 0.1601, 0.2891, 0.2072, 0.3189, 0.2078, 0.364, 0.1613, 0.2096, 0.6179, 0.2385, 0.6865, 0.2744, 0.6785, 0.2497, 0.6104, 0.4009, 0.1247, 0.3409, 0.1601, 0.364, 0.1613, 0.4165, 0.1258, 0.1925, 0.5453, 0.2096, 0.6179, 0.2497, 0.6104, 0.2352, 0.539, 0.467, 0.1024, 0.4009, 0.1247, 0.4165, 0.1258, 0.4748, 0.1031, 0.1878, 0.4714, 0.1925, 0.5453, 0.2352, 0.539, 0.2313, 0.4665, 0.4531, 0.8777, 0.5232, 0.8947, 0.461, 0.8749, 0.5371, 0.09461, 0.467, 0.1024, 0.4748, 0.1031, 0.364, 0.1613, 0.3189, 0.2078, 0.3557, 0.2086, 0.3928, 0.1624, 0.2497, 0.6104, 0.2744, 0.6785, 0.3179, 0.6721, 0.298, 0.6045, 0.4165, 0.1258, 0.364, 0.1613, 0.3928, 0.1624, 0.4363, 0.1268, 0.2352, 0.539, 0.2497, 0.6104, 0.298, 0.6045, 0.2865, 0.5341, 0.4748, 0.1031, 0.4165, 0.1258, 0.4363, 0.1268, 0.4849, 0.1037, 0.2313, 0.4665, 0.2352, 0.539, 0.2865, 0.5341, 0.2835, 0.4629, 0.461, 0.8749, 0.5232, 0.8947, 0.4712, 0.8725, 0.5371, 0.09461, 0.4748, 0.1031, 0.4849, 0.1037, 0.238, 0.3951, 0.2313, 0.4665, 0.2835, 0.4629, 0.2892, 0.3928, 0.4034, 0.8414, 0.461, 0.8749, 0.4712, 0.8725, 0.4234, 0.8371, 0.2552, 0.3268, 0.238, 0.3951, 0.2892, 0.3928, 0.3033, 0.3257, 0.3522, 0.7962, 0.4034, 0.8414, 0.4234, 0.8371, 0.3812, 0.7905, 0.2823, 0.2637, 0.2552, 0.3268, 0.3033, 0.3257, 0.3256, 0.2637, 0.3088, 0.7412, 0.3522, 0.7962, 0.3812, 0.7905, 0.3458, 0.7348, 0.3189, 0.2078, 0.2823, 0.2637, 0.3256, 0.2637, 0.3557, 0.2086, 0.2744, 0.6785, 0.3088, 0.7412, 0.3458, 0.7348, 0.3179, 0.6721, 0.3033, 0.3257, 0.2892, 0.3928, 0.347, 0.3913, 0.3579, 0.3253, 0.3812, 0.7905, 0.4234, 0.8371, 0.4468, 0.8338, 0.4149, 0.7863, 0.3256, 0.2637, 0.3033, 0.3257, 0.3579, 0.3253, 0.3749, 0.264, 0.3458, 0.7348, 0.3812, 0.7905, 0.4149, 0.7863, 0.3883, 0.7301, 0.3557, 0.2086, 0.3256, 0.2637, 0.3749, 0.264, 0.3979, 0.2095, 0.3179, 0.6721, 0.3458, 0.7348, 0.3883, 0.7301, 0.3674, 0.6674, 0.3928, 0.1624, 0.3557, 0.2086, 0.3979, 0.2095, 0.4262, 0.1634, 0.298, 0.6045, 0.3179, 0.6721, 0.3674, 0.6674, 0.3527, 0.6003, 0.4363, 0.1268, 0.3928, 0.1624, 0.4262, 0.1634, 0.4595, 0.1278, 0.2865, 0.5341, 0.298, 0.6045, 0.3527, 0.6003, 0.3444, 0.5306, 0.4849, 0.1037, 0.4363, 0.1268, 0.4595, 0.1278, 0.4968, 0.1043, 0.2835, 0.4629, 0.2865, 0.5341, 0.3444, 0.5306, 0.3425, 0.4604, 0.4712, 0.8725, 0.5232, 0.8947, 0.4832, 0.8707, 0.5371, 0.09461, 0.4849, 0.1037, 0.4968, 0.1043, 0.2892, 0.3928, 0.2835, 0.4629, 0.3425, 0.4604, 0.347, 0.3913, 0.4234, 0.8371, 0.4712, 0.8725, 0.4832, 0.8707, 0.4468, 0.8338, 0.4595, 0.1278, 0.4262, 0.1634, 0.4631, 0.1644, 0.4853, 0.1286, 0.3444, 0.5306, 0.3527, 0.6003, 0.4122, 0.5977, 0.4071, 0.5286, 0.4968, 0.1043, 0.4595, 0.1278, 0.4853, 0.1286, 0.5102, 0.1048, 0.3425, 0.4604, 0.3444, 0.5306, 0.4071, 0.5286, 0.4063, 0.459, 0.4832, 0.8707, 0.5232, 0.8947, 0.4967, 0.8695, 0.5371, 0.09461, 0.4968, 0.1043, 0.5102, 0.1048, 0.347, 0.3913, 0.3425, 0.4604, 0.4063, 0.459, 0.4097, 0.3907, 0.4468, 0.8338, 0.4832, 0.8707, 0.4967, 0.8695, 0.4728, 0.8317, 0.3579, 0.3253, 0.347, 0.3913, 0.4097, 0.3907, 0.4172, 0.3253, 0.4149, 0.7863, 0.4468, 0.8338, 0.4728, 0.8317, 0.452, 0.7835, 0.3749, 0.264, 0.3579, 0.3253, 0.4172, 0.3253, 0.4287, 0.2646, 0.3883, 0.7301, 0.4149, 0.7863, 0.452, 0.7835, 0.4348, 0.7271, 0.3979, 0.2095, 0.3749, 0.264, 0.4287, 0.2646, 0.4441, 0.2104, 0.3674, 0.6674, 0.3883, 0.7301, 0.4348, 0.7271, 0.4214, 0.6645, 0.4262, 0.1634, 0.3979, 0.2095, 0.4441, 0.2104, 0.4631, 0.1644, 0.3527, 0.6003, 0.3674, 0.6674, 0.4214, 0.6645, 0.4122, 0.5977, 0.452, 0.7835, 0.4728, 0.8317, 0.5004, 0.8308, 0.4913, 0.7824, 0.4287, 0.2646, 0.4172, 0.3253, 0.4796, 0.3259, 0.4854, 0.2654, 0.4348, 0.7271, 0.452, 0.7835, 0.4913, 0.7824, 0.4839, 0.7259, 0.4441, 0.2104, 0.4287, 0.2646, 0.4854, 0.2654, 0.493, 0.2113, 0.4214, 0.6645, 0.4348, 0.7271, 0.4839, 0.7259, 0.4784, 0.6634, 0.4631, 0.1644, 0.4441, 0.2104, 0.493, 0.2113, 0.5022, 0.1653, 0.4122, 0.5977, 0.4214, 0.6645, 0.4784, 0.6634, 0.4747, 0.5968, 0.4853, 0.1286, 0.4631, 0.1644, 0.5022, 0.1653, 0.5128, 0.1293, 0.4071, 0.5286, 0.4122, 0.5977, 0.4747, 0.5968, 0.4731, 0.5281, 0.5102, 0.1048, 0.4853, 0.1286, 0.5128, 0.1293, 0.5245, 0.1052, 0.4063, 0.459, 0.4071, 0.5286, 0.4731, 0.5281, 0.4733, 0.4589, 0.4967, 0.8695, 0.5232, 0.8947, 0.5112, 0.869, 0.5371, 0.09461, 0.5102, 0.1048, 0.5245, 0.1052, 0.4097, 0.3907, 0.4063, 0.459, 0.4733, 0.4589, 0.4755, 0.3909, 0.4728, 0.8317, 0.4967, 0.8695, 0.5112, 0.869, 0.5004, 0.8308, 0.4172, 0.3253, 0.4097, 0.3907, 0.4755, 0.3909, 0.4796, 0.3259, 0.4731, 0.5281, 0.4747, 0.5968, 0.5387, 0.5977, 0.5404, 0.529, 0.5245, 0.1052, 0.5128, 0.1293, 0.5411, 0.1299, 0.5393, 0.1055, 0.4733, 0.4589, 0.4731, 0.5281, 0.5404, 0.529, 0.5418, 0.4599, 0.5112, 0.869, 0.5232, 0.8947, 0.526, 0.8691, 0.5371, 0.09461, 0.5245, 0.1052, 0.5393, 0.1055, 0.4755, 0.3909, 0.4733, 0.4589, 0.5418, 0.4599, 0.5428, 0.392, 0.5004, 0.8308, 0.5112, 0.869, 0.526, 0.8691, 0.5289, 0.8311, 0.4796, 0.3259, 0.4755, 0.3909, 0.5428, 0.392, 0.5434, 0.3269, 0.4913, 0.7824, 0.5004, 0.8308, 0.5289, 0.8311, 0.5316, 0.7828, 0.4854, 0.2654, 0.4796, 0.3259, 0.5434, 0.3269, 0.5435, 0.2664, 0.4839, 0.7259, 0.4913, 0.7824, 0.5316, 0.7828, 0.5342, 0.7265, 0.493, 0.2113, 0.4854, 0.2654, 0.5435, 0.2664, 0.5432, 0.2122, 0.4784, 0.6634, 0.4839, 0.7259, 0.5342, 0.7265, 0.5366, 0.6641, 0.5022, 0.1653, 0.493, 0.2113, 0.5432, 0.2122, 0.5424, 0.1661, 0.4747, 0.5968, 0.4784, 0.6634, 0.5366, 0.6641, 0.5387, 0.5977, 0.5128, 0.1293, 0.5022, 0.1653, 0.5424, 0.1661, 0.5411, 0.1299, 0.5435, 0.2664, 0.5434, 0.3269, 0.607, 0.3285, 0.6014, 0.2676, 0.5342, 0.7265, 0.5316, 0.7828, 0.5718, 0.7848, 0.5844, 0.7288, 0.5432, 0.2122, 0.5435, 0.2664, 0.6014, 0.2676, 0.5932, 0.2131, 0.5366, 0.6641, 0.5342, 0.7265, 0.5844, 0.7288, 0.5946, 0.6666, 0.5424, 0.1661, 0.5432, 0.2122, 0.5932, 0.2131, 0.5824, 0.1667, 0.5387, 0.5977, 0.5366, 0.6641, 0.5946, 0.6666, 0.6024, 0.6002, 0.5411, 0.1299, 0.5424, 0.1661, 0.5824, 0.1667, 0.5693, 0.1302, 0.5404, 0.529, 0.5387, 0.5977, 0.6024, 0.6002, 0.6076, 0.5314, 0.5393, 0.1055, 0.5411, 0.1299, 0.5693, 0.1302, 0.5541, 0.1056, 0.5418, 0.4599, 0.5404, 0.529, 0.6076, 0.5314, 0.6101, 0.4621, 0.526, 0.8691, 0.5232, 0.8947, 0.5408, 0.8699, 0.5371, 0.09461, 0.5393, 0.1055, 0.5541, 0.1056, 0.5428, 0.392, 0.5418, 0.4599, 0.6101, 0.4621, 0.6099, 0.3939, 0.5289, 0.8311, 0.526, 0.8691, 0.5408, 0.8699, 0.5572, 0.8326, 0.5434, 0.3269, 0.5428, 0.392, 0.6099, 0.3939, 0.607, 0.3285, 0.5316, 0.7828, 0.5289, 0.8311, 0.5572, 0.8326, 0.5718, 0.7848, 0.5541, 0.1056, 0.5693, 0.1302, 0.5964, 0.1304, 0.5682, 0.1057, 0.6101, 0.4621, 0.6076, 0.5314, 0.6729, 0.5352, 0.6766, 0.4653, 0.5408, 0.8699, 0.5232, 0.8947, 0.555, 0.8714, 0.5371, 0.09461, 0.5541, 0.1056, 0.5682, 0.1057, 0.6099, 0.3939, 0.6101, 0.4621, 0.6766, 0.4653, 0.6752, 0.3965, 0.5572, 0.8326, 0.5408, 0.8699, 0.555, 0.8714, 0.5844, 0.8352, 0.607, 0.3285, 0.6099, 0.3939, 0.6752, 0.3965, 0.6688, 0.3304, 0.5718, 0.7848, 0.5572, 0.8326, 0.5844, 0.8352, 0.6106, 0.7884, 0.6014, 0.2676, 0.607, 0.3285, 0.6688, 0.3304, 0.6576, 0.269, 0.5844, 0.7288, 0.5718, 0.7848, 0.6106, 0.7884, 0.6329, 0.7329, 0.5932, 0.2131, 0.6014, 0.2676, 0.6576, 0.269, 0.6415, 0.2139, 0.5946, 0.6666, 0.5844, 0.7288, 0.6329, 0.7329, 0.6509, 0.6709, 0.5824, 0.1667, 0.5932, 0.2131, 0.6415, 0.2139, 0.621, 0.1671, 0.6024, 0.6002, 0.5946, 0.6666, 0.6509, 0.6709, 0.6643, 0.6044, 0.5693, 0.1302, 0.5824, 0.1667, 0.621, 0.1671, 0.5964, 0.1304, 0.6076, 0.5314, 0.6024, 0.6002, 0.6643, 0.6044, 0.6729, 0.5352, 0.6329, 0.7329, 0.6106, 0.7884, 0.6467, 0.7933, 0.6783, 0.7386, 0.6415, 0.2139, 0.6576, 0.269, 0.7104, 0.2704, 0.6869, 0.2146, 0.6509, 0.6709, 0.6329, 0.7329, 0.6783, 0.7386, 0.7039, 0.6768, 0.621, 0.1671, 0.6415, 0.2139, 0.6869, 0.2146, 0.6571, 0.1673, 0.6643, 0.6044, 0.6509, 0.6709, 0.7039, 0.6768, 0.7227, 0.6101, 0.5964, 0.1304, 0.621, 0.1671, 0.6571, 0.1673, 0.6215, 0.1304, 0.6729, 0.5352, 0.6643, 0.6044, 0.7227, 0.6101, 0.7346, 0.5404, 0.5682, 0.1057, 0.5964, 0.1304, 0.6215, 0.1304, 0.5812, 0.1056, 0.6766, 0.4653, 0.6729, 0.5352, 0.7346, 0.5404, 0.7394, 0.4697, 0.555, 0.8714, 0.5232, 0.8947, 0.568, 0.8734, 0.5371, 0.09461, 0.5682, 0.1057, 0.5812, 0.1056, 0.6752, 0.3965, 0.6766, 0.4653, 0.7394, 0.4697, 0.7369, 0.3998, 0.5844, 0.8352, 0.555, 0.8714, 0.568, 0.8734, 0.6096, 0.839, 0.6688, 0.3304, 0.6752, 0.3965, 0.7369, 0.3998, 0.7272, 0.3328, 0.6106, 0.7884, 0.5844, 0.8352, 0.6096, 0.839, 0.6467, 0.7933, 0.6576, 0.269, 0.6688, 0.3304, 0.7272, 0.3328, 0.7104, 0.2704, 0.7394, 0.4697, 0.7346, 0.5404, 0.791, 0.5468, 0.7968, 0.4749, 0.568, 0.8734, 0.5232, 0.8947, 0.5795, 0.876, 0.5371, 0.09461, 0.5812, 0.1056, 0.5926, 0.1054, 0.7369, 0.3998, 0.7394, 0.4697, 0.7968, 0.4749, 0.7932, 0.4038, 0.6096, 0.839, 0.568, 0.8734, 0.5795, 0.876, 0.6319, 0.8437, 0.7272, 0.3328, 0.7369, 0.3998, 0.7932, 0.4038, 0.7803, 0.3355, 0.6467, 0.7933, 0.6096, 0.839, 0.6319, 0.8437, 0.679, 0.7996, 0.7104, 0.2704, 0.7272, 0.3328, 0.7803, 0.3355, 0.7584, 0.272, 0.6783, 0.7386, 0.6467, 0.7933, 0.679, 0.7996, 0.7193, 0.7458, 0.6869, 0.2146, 0.7104, 0.2704, 0.7584, 0.272, 0.7278, 0.2153, 0.7039, 0.6768, 0.6783, 0.7386, 0.7193, 0.7458, 0.7518, 0.6843, 0.6571, 0.1673, 0.6869, 0.2146, 0.7278, 0.2153, 0.6893, 0.1674, 0.7227, 0.6101, 0.7039, 0.6768, 0.7518, 0.6843, 0.7759, 0.6172, 0.6215, 0.1304, 0.6571, 0.1673, 0.6893, 0.1674, 0.6438, 0.1301, 0.7346, 0.5404, 0.7227, 0.6101, 0.7759, 0.6172, 0.791, 0.5468, 0.5812, 0.1056, 0.6215, 0.1304, 0.6438, 0.1301, 0.5926, 0.1054, 0.7278, 0.2153, 0.7584, 0.272, 0.7997, 0.2736, 0.7628, 0.2158, 0.7518, 0.6843, 0.7193, 0.7458, 0.7543, 0.7544, 0.7932, 0.6932, 0.6893, 0.1674, 0.7278, 0.2153, 0.7628, 0.2158, 0.7166, 0.1672, 0.7759, 0.6172, 0.7518, 0.6843, 0.7932, 0.6932, 0.822, 0.6257, 0.6438, 0.1301, 0.6893, 0.1674, 0.7166, 0.1672, 0.6625, 0.1297, 0.791, 0.5468, 0.7759, 0.6172, 0.822, 0.6257, 0.8401, 0.5543, 0.5926, 0.1054, 0.6438, 0.1301, 0.6625, 0.1297, 0.602, 0.105, 0.7968, 0.4749, 0.791, 0.5468, 0.8401, 0.5543, 0.8469, 0.4811, 0.5795, 0.876, 0.5232, 0.8947, 0.5889, 0.879, 0.5371, 0.09461, 0.5926, 0.1054, 0.602, 0.105, 0.7932, 0.4038, 0.7968, 0.4749, 0.8469, 0.4811, 0.8423, 0.4084, 0.6319, 0.8437, 0.5795, 0.876, 0.5889, 0.879, 0.6506, 0.8493, 0.7803, 0.3355, 0.7932, 0.4038, 0.8423, 0.4084, 0.8264, 0.3385, 0.679, 0.7996, 0.6319, 0.8437, 0.6506, 0.8493, 0.7063, 0.8071, 0.7584, 0.272, 0.7803, 0.3355, 0.8264, 0.3385, 0.7997, 0.2736, 0.7193, 0.7458, 0.679, 0.7996, 0.7063, 0.8071, 0.7543, 0.7544, 0.5371, 0.09461, 0.602, 0.105, 0.609, 0.1046, 0.8423, 0.4084, 0.8469, 0.4811, 0.8876, 0.488, 0.8821, 0.4134, 0.6506, 0.8493, 0.5889, 0.879, 0.5959, 0.8824, 0.6648, 0.8555, 0.8264, 0.3385, 0.8423, 0.4084, 0.8821, 0.4134, 0.8637, 0.3417, 0.7063, 0.8071, 0.6506, 0.8493, 0.6648, 0.8555, 0.7275, 0.8155, 0.7997, 0.2736, 0.8264, 0.3385, 0.8637, 0.3417, 0.8328, 0.2751, 0.7543, 0.7544, 0.7063, 0.8071, 0.7275, 0.8155, 0.7819, 0.764, 0.7628, 0.2158, 0.7997, 0.2736, 0.8328, 0.2751, 0.7905, 0.2161, 0.7932, 0.6932, 0.7543, 0.7544, 0.7819, 0.764, 0.8263, 0.7033, 0.7166, 0.1672, 0.7628, 0.2158, 0.7905, 0.2161, 0.7379, 0.1668, 0.822, 0.6257, 0.7932, 0.6932, 0.8263, 0.7033, 0.8593, 0.6354, 0.6625, 0.1297, 0.7166, 0.1672, 0.7379, 0.1668, 0.6767, 0.1291, 0.8401, 0.5543, 0.822, 0.6257, 0.8593, 0.6354, 0.8799, 0.5628, 0.602, 0.105, 0.6625, 0.1297, 0.6767, 0.1291, 0.609, 0.1046, 0.8469, 0.4811, 0.8401, 0.5543, 0.8799, 0.5628, 0.8876, 0.488, 0.5889, 0.879, 0.5232, 0.8947, 0.5959, 0.8824, 0.7379, 0.1668, 0.7905, 0.2161, 0.8094, 0.2163, 0.752, 0.1662, 0.8593, 0.6354, 0.8263, 0.7033, 0.8494, 0.7142, 0.8857, 0.6459, 0.6767, 0.1291, 0.7379, 0.1668, 0.752, 0.1662, 0.6859, 0.1283, 0.8799, 0.5628, 0.8593, 0.6354, 0.8857, 0.6459, 0.9085, 0.572, 0.609, 0.1046, 0.6767, 0.1291, 0.6859, 0.1283, 0.6134, 0.1041, 0.8876, 0.488, 0.8799, 0.5628, 0.9085, 0.572, 0.9169, 0.4954, 0.5959, 0.8824, 0.5232, 0.8947, 0.6002, 0.8859, 0.5371, 0.09461, 0.609, 0.1046, 0.6134, 0.1041, 0.8821, 0.4134, 0.8876, 0.488, 0.9169, 0.4954, 0.9107, 0.4188, 0.6648, 0.8555, 0.5959, 0.8824, 0.6002, 0.8859, 0.6739, 0.8622, 0.8637, 0.3417, 0.8821, 0.4134, 0.9107, 0.4188, 0.8902, 0.345, 0.7275, 0.8155, 0.6648, 0.8555, 0.6739, 0.8622, 0.7416, 0.8245, 0.8328, 0.2751, 0.8637, 0.3417, 0.8902, 0.345, 0.856, 0.2766, 0.7819, 0.764, 0.7275, 0.8155, 0.7416, 0.8245, 0.8008, 0.7746, 0.7905, 0.2161, 0.8328, 0.2751, 0.856, 0.2766, 0.8094, 0.2163, 0.8263, 0.7033, 0.7819, 0.764, 0.8008, 0.7746, 0.8494, 0.7142, 0.6739, 0.8622, 0.6002, 0.8859, 0.6015, 0.8895, 0.6774, 0.869, 0.8902, 0.345, 0.9107, 0.4188, 0.9262, 0.4243, 0.9042, 0.3483, 0.7416, 0.8245, 0.6739, 0.8622, 0.6774, 0.869, 0.7477, 0.8339, 0.856, 0.2766, 0.8902, 0.345, 0.9042, 0.3483, 0.8678, 0.278, 0.8008, 0.7746, 0.7416, 0.8245, 0.7477, 0.8339, 0.8098, 0.7856, 0.8094, 0.2163, 0.856, 0.2766, 0.8678, 0.278, 0.8185, 0.2163, 0.8494, 0.7142, 0.8008, 0.7746, 0.8098, 0.7856, 0.8611, 0.7258, 0.752, 0.1662, 0.8094, 0.2163, 0.8185, 0.2163, 0.7583, 0.1654, 0.8857, 0.6459, 0.8494, 0.7142, 0.8611, 0.7258, 0.8996, 0.657, 0.6859, 0.1283, 0.752, 0.1662, 0.7583, 0.1654, 0.6895, 0.1273, 0.9085, 0.572, 0.8857, 0.6459, 0.8996, 0.657, 0.9239, 0.5818, 0.6134, 0.1041, 0.6859, 0.1283, 0.6895, 0.1273, 0.6148, 0.1035, 0.9169, 0.4954, 0.9085, 0.572, 0.9239, 0.5818, 0.9328, 0.5032, 0.6002, 0.8859, 0.5232, 0.8947, 0.6015, 0.8895, 0.5371, 0.09461, 0.6134, 0.1041, 0.6148, 0.1035, 0.9107, 0.4188, 0.9169, 0.4954, 0.9328, 0.5032, 0.9262, 0.4243, 0.8996, 0.657, 0.8611, 0.7258, 0.8601, 0.7375, 0.8995, 0.6682, 0.6895, 0.1273, 0.7583, 0.1654, 0.756, 0.1644, 0.6872, 0.1263, 0.9239, 0.5818, 0.8996, 0.657, 0.8995, 0.6682, 0.9244, 0.5917, 0.6148, 0.1035, 0.6895, 0.1273, 0.6872, 0.1263, 0.6132, 0.1028, 0.9328, 0.5032, 0.9239, 0.5818, 0.9244, 0.5917, 0.9336, 0.511, 0.6015, 0.8895, 0.5232, 0.8947, 0.5999, 0.8931, 0.5371, 0.09461, 0.6148, 0.1035, 0.6132, 0.1028, 0.9262, 0.4243, 0.9328, 0.5032, 0.9336, 0.511, 0.9268, 0.4298, 0.6774, 0.869, 0.6015, 0.8895, 0.5999, 0.8931, 0.6749, 0.8759, 0.9042, 0.3483, 0.9262, 0.4243, 0.9268, 0.4298, 0.9042, 0.3514, 0.7477, 0.8339, 0.6774, 0.869, 0.6749, 0.8759, 0.7453, 0.8434, 0.8678, 0.278, 0.9042, 0.3483, 0.9042, 0.3514, 0.867, 0.2792, 0.8098, 0.7856, 0.7477, 0.8339, 0.7453, 0.8434, 0.8079, 0.7967, 0.8185, 0.2163, 0.8678, 0.278, 0.867, 0.2792, 0.8168, 0.216, 0.8611, 0.7258, 0.8098, 0.7856, 0.8079, 0.7967, 0.8601, 0.7375, 0.7583, 0.1654, 0.8185, 0.2163, 0.8168, 0.216, 0.756, 0.1644, 0.9042, 0.3514, 0.9268, 0.4298, 0.9112, 0.435, 0.8891, 0.3543, 0.7453, 0.8434, 0.6749, 0.8759, 0.6665, 0.8824, 0.7339, 0.8525, 0.867, 0.2792, 0.9042, 0.3514, 0.8891, 0.3543, 0.8526, 0.2801, 0.8079, 0.7967, 0.7453, 0.8434, 0.7339, 0.8525, 0.7946, 0.8075, 0.8168, 0.216, 0.867, 0.2792, 0.8526, 0.2801, 0.8037, 0.2156, 0.8601, 0.7375, 0.8079, 0.7967, 0.7946, 0.8075, 0.8455, 0.749, 0.756, 0.1644, 0.8168, 0.216, 0.8037, 0.2156, 0.7449, 0.1633, 0.8995, 0.6682, 0.8601, 0.7375, 0.8455, 0.749, 0.8842, 0.6792, 0.6872, 0.1263, 0.756, 0.1644, 0.7449, 0.1633, 0.6789, 0.1251, 0.9244, 0.5917, 0.8995, 0.6682, 0.8842, 0.6792, 0.9088, 0.6013, 0.6132, 0.1028, 0.6872, 0.1263, 0.6789, 0.1251, 0.6087, 0.1021, 0.9336, 0.511, 0.9244, 0.5917, 0.9088, 0.6013, 0.918, 0.5186, 0.5999, 0.8931, 0.5232, 0.8947, 0.5953, 0.8965, 0.5371, 0.09461, 0.6132, 0.1028, 0.6087, 0.1021, 0.9268, 0.4298, 0.9336, 0.511, 0.918, 0.5186, 0.9112, 0.435, 0.6749, 0.8759, 0.5999, 0.8931, 0.5953, 0.8965, 0.6665, 0.8824, 0.6789, 0.1251, 0.7449, 0.1633, 0.7251, 0.1621, 0.6649, 0.124, 0.9088, 0.6013, 0.8842, 0.6792, 0.8533, 0.6894, 0.8764, 0.6102, 0.6087, 0.1021, 0.6789, 0.1251, 0.6649, 0.124, 0.6013, 0.1014, 0.918, 0.5186, 0.9088, 0.6013, 0.8764, 0.6102, 0.8851, 0.5255, 0.5953, 0.8965, 0.5232, 0.8947, 0.5878, 0.8995, 0.5371, 0.09461, 0.6087, 0.1021, 0.6013, 0.1014, 0.9112, 0.435, 0.918, 0.5186, 0.8851, 0.5255, 0.879, 0.4397, 0.6665, 0.8824, 0.5953, 0.8965, 0.5878, 0.8995, 0.6522, 0.8883, 0.8891, 0.3543, 0.9112, 0.435, 0.879, 0.4397, 0.8583, 0.3568, 0.7339, 0.8525, 0.6665, 0.8824, 0.6522, 0.8883, 0.7139, 0.8608, 0.8526, 0.2801, 0.8891, 0.3543, 0.8583, 0.3568, 0.8244, 0.2808, 0.7946, 0.8075, 0.7339, 0.8525, 0.7139, 0.8608, 0.7697, 0.8174, 0.8037, 0.2156, 0.8526, 0.2801, 0.8244, 0.2808, 0.7792, 0.215, 0.8455, 0.749, 0.7946, 0.8075, 0.7697, 0.8174, 0.817, 0.7595, 0.7449, 0.1633, 0.8037, 0.2156, 0.7792, 0.215, 0.7251, 0.1621, 0.8842, 0.6792, 0.8455, 0.749, 0.817, 0.7595, 0.8533, 0.6894, 0.7139, 0.8608, 0.6522, 0.8883, 0.6326, 0.8934, 0.6855, 0.868, 0.8244, 0.2808, 0.8583, 0.3568, 0.8123, 0.3587, 0.7828, 0.281, 0.7697, 0.8174, 0.7139, 0.8608, 0.6855, 0.868, 0.7339, 0.826, 0.7792, 0.215, 0.8244, 0.2808, 0.7828, 0.281, 0.7436, 0.2142, 0.817, 0.7595, 0.7697, 0.8174, 0.7339, 0.826, 0.7752, 0.7687, 0.7251, 0.1621, 0.7792, 0.215, 0.7436, 0.2142, 0.697, 0.1609, 0.8533, 0.6894, 0.817, 0.7595, 0.7752, 0.7687, 0.807, 0.6982, 0.6649, 0.124, 0.7251, 0.1621, 0.697, 0.1609, 0.6454, 0.1228, 0.8764, 0.6102, 0.8533, 0.6894, 0.807, 0.6982, 0.8275, 0.6178, 0.6013, 0.1014, 0.6649, 0.124, 0.6454, 0.1228, 0.5914, 0.1007, 0.8851, 0.5255, 0.8764, 0.6102, 0.8275, 0.6178, 0.8354, 0.5314, 0.5878, 0.8995, 0.5232, 0.8947, 0.5777, 0.9021, 0.5371, 0.09461, 0.6013, 0.1014, 0.5914, 0.1007, 0.879, 0.4397, 0.8851, 0.5255, 0.8354, 0.5314, 0.8302, 0.4435, 0.6522, 0.8883, 0.5878, 0.8995, 0.5777, 0.9021, 0.6326, 0.8934, 0.8583, 0.3568, 0.879, 0.4397, 0.8302, 0.4435, 0.8123, 0.3587, 0.8275, 0.6178, 0.807, 0.6982, 0.7469, 0.7052, 0.7636, 0.6238, 0.5914, 0.1007, 0.6454, 0.1228, 0.6213, 0.1217, 0.5792, 0.1001, 0.8354, 0.5314, 0.8275, 0.6178, 0.7636, 0.6238, 0.7703, 0.5359, 0.5777, 0.9021, 0.5232, 0.8947, 0.5654, 0.9041, 0.5371, 0.09461, 0.5914, 0.1007, 0.5792, 0.1001, 0.8302, 0.4435, 0.8354, 0.5314, 0.7703, 0.5359, 0.7664, 0.4463, 0.6326, 0.8934, 0.5777, 0.9021, 0.5654, 0.9041, 0.6082, 0.8973, 0.8123, 0.3587, 0.8302, 0.4435, 0.7664, 0.4463, 0.7524, 0.3598, 0.6855, 0.868, 0.6326, 0.8934, 0.6082, 0.8973, 0.6499, 0.8736, 0.7828, 0.281, 0.8123, 0.3587, 0.7524, 0.3598, 0.7292, 0.2809, 0.7339, 0.826, 0.6855, 0.868, 0.6499, 0.8736, 0.6882, 0.8328, 0.7436, 0.2142, 0.7828, 0.281, 0.7292, 0.2809, 0.6983, 0.2133, 0.7752, 0.7687, 0.7339, 0.826, 0.6882, 0.8328, 0.7213, 0.7759, 0.697, 0.1609, 0.7436, 0.2142, 0.6983, 0.2133, 0.6617, 0.1597, 0.807, 0.6982, 0.7752, 0.7687, 0.7213, 0.7759, 0.7469, 0.7052, 0.6454, 0.1228, 0.697, 0.1609, 0.6617, 0.1597, 0.6213, 0.1217, 0.7292, 0.2809, 0.7524, 0.3598, 0.6812, 0.3602, 0.6657, 0.2804, 0.6882, 0.8328, 0.6499, 0.8736, 0.6084, 0.8774, 0.6347, 0.8373, 0.6983, 0.2133, 0.7292, 0.2809, 0.6657, 0.2804, 0.6451, 0.2122, 0.7213, 0.7759, 0.6882, 0.8328, 0.6347, 0.8373, 0.6575, 0.7807, 0.6617, 0.1597, 0.6983, 0.2133, 0.6451, 0.2122, 0.6205, 0.1585, 0.7469, 0.7052, 0.7213, 0.7759, 0.6575, 0.7807, 0.6754, 0.7097, 0.6213, 0.1217, 0.6617, 0.1597, 0.6205, 0.1585, 0.5935, 0.1208, 0.7636, 0.6238, 0.7469, 0.7052, 0.6754, 0.7097, 0.6873, 0.6276, 0.5792, 0.1001, 0.6213, 0.1217, 0.5935, 0.1208, 0.5653, 0.09959, 0.7703, 0.5359, 0.7636, 0.6238, 0.6873, 0.6276, 0.6924, 0.5387, 0.5654, 0.9041, 0.5232, 0.8947, 0.5514, 0.9054, 0.5371, 0.09461, 0.5792, 0.1001, 0.5653, 0.09959, 0.7664, 0.4463, 0.7703, 0.5359, 0.6924, 0.5387, 0.6903, 0.4478, 0.6082, 0.8973, 0.5654, 0.9041, 0.5514, 0.9054, 0.5802, 0.9, 0.7524, 0.3598, 0.7664, 0.4463, 0.6903, 0.4478, 0.6812, 0.3602, 0.6499, 0.8736, 0.6082, 0.8973, 0.5802, 0.9, 0.6084, 0.8774, 0.5653, 0.09959, 0.5935, 0.1208, 0.5631, 0.1199, 0.5502, 0.09916, 0.6924, 0.5387, 0.6873, 0.6276, 0.6024, 0.629, 0.6056, 0.5394, 0.5514, 0.9054, 0.5232, 0.8947, 0.5362, 0.906, 0.5371, 0.09461, 0.5653, 0.09959, 0.5502, 0.09916, 0.6903, 0.4478, 0.6924, 0.5387, 0.6056, 0.5394, 0.6055, 0.4479, 0.5802, 0.9, 0.5514, 0.9054, 0.5362, 0.906, 0.5496, 0.9012, 0.6812, 0.3602, 0.6903, 0.4478, 0.6055, 0.4479, 0.602, 0.3597, 0.6084, 0.8774, 0.5802, 0.9, 0.5496, 0.9012, 0.563, 0.8791, 0.6657, 0.2804, 0.6812, 0.3602, 0.602, 0.3597, 0.5955, 0.2794, 0.6347, 0.8373, 0.6084, 0.8774, 0.563, 0.8791, 0.5757, 0.8393, 0.6451, 0.2122, 0.6657, 0.2804, 0.5955, 0.2794, 0.5864, 0.2111, 0.6575, 0.7807, 0.6347, 0.8373, 0.5757, 0.8393, 0.5869, 0.7828, 0.6205, 0.1585, 0.6451, 0.2122, 0.5864, 0.2111, 0.5754, 0.1574, 0.6754, 0.7097, 0.6575, 0.7807, 0.5869, 0.7828, 0.596, 0.7116, 0.5935, 0.1208, 0.6205, 0.1585, 0.5754, 0.1574, 0.5631, 0.1199, 0.6873, 0.6276, 0.6754, 0.7097, 0.596, 0.7116, 0.6024, 0.629, 0.5864, 0.2111, 0.5955, 0.2794, 0.5221, 0.2782, 0.5253, 0.21, 0.5869, 0.7828, 0.5757, 0.8393, 0.5142, 0.8387, 0.5133, 0.782, 0.5754, 0.1574, 0.5864, 0.2111, 0.5253, 0.21, 0.5285, 0.1565, 0.596, 0.7116, 0.5869, 0.7828, 0.5133, 0.782, 0.513, 0.7106, 0.5631, 0.1199, 0.5754, 0.1574, 0.5285, 0.1565, 0.5316, 0.1193, 0.6024, 0.629, 0.596, 0.7116, 0.513, 0.7106, 0.5135, 0.6279, 0.5502, 0.09916, 0.5631, 0.1199, 0.5316, 0.1193, 0.5345, 0.09886, 0.6056, 0.5394, 0.6024, 0.629, 0.5135, 0.6279, 0.5147, 0.5382, 0.5362, 0.906, 0.5232, 0.8947, 0.5205, 0.9059, 0.5371, 0.09461, 0.5502, 0.09916, 0.5345, 0.09886, 0.6055, 0.4479, 0.6056, 0.5394, 0.5147, 0.5382, 0.5167, 0.4466, 0.5496, 0.9012, 0.5362, 0.906, 0.5205, 0.9059, 0.518, 0.9009, 0.602, 0.3597, 0.6055, 0.4479, 0.5167, 0.4466, 0.5192, 0.3583, 0.563, 0.8791, 0.5496, 0.9012, 0.518, 0.9009, 0.5158, 0.8786, 0.5955, 0.2794, 0.602, 0.3597, 0.5192, 0.3583, 0.5221, 0.2782, 0.5757, 0.8393, 0.563, 0.8791, 0.5158, 0.8786, 0.5142, 0.8387, 0.5205, 0.9059, 0.5232, 0.8947, 0.5049, 0.905, 0.5371, 0.09461, 0.5345, 0.09886, 0.519, 0.09869, 0.5167, 0.4466, 0.5147, 0.5382, 0.4249, 0.5349, 0.4289, 0.4439, 0.518, 0.9009, 0.5205, 0.9059, 0.5049, 0.905, 0.4866, 0.8991, 0.5192, 0.3583, 0.5167, 0.4466, 0.4289, 0.4439, 0.4372, 0.3562, 0.5158, 0.8786, 0.518, 0.9009, 0.4866, 0.8991, 0.4691, 0.876, 0.5221, 0.2782, 0.5192, 0.3583, 0.4372, 0.3562, 0.4494, 0.2766, 0.5142, 0.8387, 0.5158, 0.8786, 0.4691, 0.876, 0.4534, 0.8355, 0.5253, 0.21, 0.5221, 0.2782, 0.4494, 0.2766, 0.4646, 0.2089, 0.5133, 0.782, 0.5142, 0.8387, 0.4534, 0.8355, 0.4404, 0.7784, 0.5285, 0.1565, 0.5253, 0.21, 0.4646, 0.2089, 0.4819, 0.1559, 0.513, 0.7106, 0.5133, 0.782, 0.4404, 0.7784, 0.4309, 0.7069, 0.5316, 0.1193, 0.5285, 0.1565, 0.4819, 0.1559, 0.5004, 0.119, 0.5135, 0.6279, 0.513, 0.7106, 0.4309, 0.7069, 0.4256, 0.6242, 0.5345, 0.09886, 0.5316, 0.1193, 0.5004, 0.119, 0.519, 0.09869, 0.5147, 0.5382, 0.5135, 0.6279, 0.4256, 0.6242, 0.4249, 0.5349, 0.4404, 0.7784, 0.4534, 0.8355, 0.3962, 0.8298, 0.3721, 0.7721, 0.4819, 0.1559, 0.4646, 0.2089, 0.4077, 0.208, 0.438, 0.1554, 0.4309, 0.7069, 0.4404, 0.7784, 0.3721, 0.7721, 0.3542, 0.7005, 0.5004, 0.119, 0.4819, 0.1559, 0.438, 0.1554, 0.4708, 0.1188, 0.4256, 0.6242, 0.4309, 0.7069, 0.3542, 0.7005, 0.3436, 0.6184, 0.519, 0.09869, 0.5004, 0.119, 0.4708, 0.1188, 0.5043, 0.09865, 0.4249, 0.5349, 0.4256, 0.6242, 0.3436, 0.6184, 0.3411, 0.5299, 0.5049, 0.905, 0.5232, 0.8947, 0.49, 0.9034, 0.5371, 0.09461, 0.519, 0.09869, 0.5043, 0.09865, 0.4289, 0.4439, 0.4249, 0.5349, 0.3411, 0.5299, 0.3469, 0.44, 0.4866, 0.8991, 0.5049, 0.905, 0.49, 0.9034, 0.4568, 0.8959, 0.4372, 0.3562, 0.4289, 0.4439, 0.3469, 0.44, 0.3607, 0.3534, 0.4691, 0.876, 0.4866, 0.8991, 0.4568, 0.8959, 0.425, 0.8714, 0.4494, 0.2766, 0.4372, 0.3562, 0.3607, 0.3534, 0.3814, 0.2749, 0.4534, 0.8355, 0.4691, 0.876, 0.425, 0.8714, 0.3962, 0.8298, 0.4646, 0.2089, 0.4494, 0.2766, 0.3814, 0.2749, 0.4077, 0.208, 0.3469, 0.44, 0.3411, 0.5299, 0.2678, 0.5234, 0.2752, 0.4351, 0.4568, 0.8959, 0.49, 0.9034, 0.4766, 0.9012, 0.4301, 0.8915, 0.3607, 0.3534, 0.3469, 0.44, 0.2752, 0.4351, 0.2934, 0.3502, 0.425, 0.8714, 0.4568, 0.8959, 0.4301, 0.8915, 0.3857, 0.865, 0.3814, 0.2749, 0.3607, 0.3534, 0.2934, 0.3502, 0.3213, 0.273, 0.3962, 0.8298, 0.425, 0.8714, 0.3857, 0.865, 0.3456, 0.822, 0.4077, 0.208, 0.3814, 0.2749, 0.3213, 0.273, 0.3571, 0.2072, 0.3721, 0.7721, 0.3962, 0.8298, 0.3456, 0.822, 0.312, 0.7636, 0.438, 0.1554, 0.4077, 0.208, 0.3571, 0.2072, 0.3987, 0.1553, 0.3542, 0.7005, 0.3721, 0.7721, 0.312, 0.7636, 0.2869, 0.692, 0.4708, 0.1188, 0.438, 0.1554, 0.3987, 0.1553, 0.4441, 0.1189, 0.3436, 0.6184, 0.3542, 0.7005, 0.2869, 0.692, 0.2718, 0.6106, 0.5043, 0.09865, 0.4708, 0.1188, 0.4441, 0.1189, 0.4909, 0.09876, 0.3411, 0.5299, 0.3436, 0.6184, 0.2718, 0.6106, 0.2678, 0.5234, 0.49, 0.9034, 0.5232, 0.8947, 0.4766, 0.9012, 0.5371, 0.09461, 0.5043, 0.09865, 0.4909, 0.09876, 0.3987, 0.1553, 0.3571, 0.2072, 0.3151, 0.2066, 0.3658, 0.1554, 0.2869, 0.692, 0.312, 0.7636, 0.2625, 0.7534, 0.2319, 0.6819, 0.4441, 0.1189, 0.3987, 0.1553, 0.3658, 0.1554, 0.4214, 0.1193, 0.2718, 0.6106, 0.2869, 0.692, 0.2319, 0.6819, 0.2135, 0.6015, 0.4909, 0.09876, 0.4441, 0.1189, 0.4214, 0.1193, 0.4794, 0.09901, 0.2678, 0.5234, 0.2718, 0.6106, 0.2135, 0.6015, 0.2084, 0.5159, 0.4766, 0.9012, 0.5232, 0.8947, 0.4651, 0.8984, 0.5371, 0.09461, 0.4909, 0.09876, 0.4794, 0.09901, 0.2752, 0.4351, 0.2678, 0.5234, 0.2084, 0.5159, 0.2169, 0.4296, 0.4301, 0.8915, 0.4766, 0.9012, 0.4651, 0.8984, 0.4074, 0.886, 0.2934, 0.3502, 0.2752, 0.4351, 0.2169, 0.4296, 0.2385, 0.3466, 0.3857, 0.865, 0.4301, 0.8915, 0.4074, 0.886, 0.3527, 0.8573, 0.3213, 0.273, 0.2934, 0.3502, 0.2385, 0.3466, 0.2719, 0.2712, 0.3456, 0.822, 0.3857, 0.865, 0.3527, 0.8573, 0.3036, 0.8126, 0.3571, 0.2072, 0.3213, 0.273, 0.2719, 0.2712, 0.3151, 0.2066, 0.312, 0.7636, 0.3456, 0.822, 0.3036, 0.8126, 0.2625, 0.7534, 0.4074, 0.886, 0.4651, 0.8984, 0.4559, 0.8952, 0.3897, 0.8798, 0.2385, 0.3466, 0.2169, 0.4296, 0.1741, 0.4237, 0.1979, 0.343, 0.3527, 0.8573, 0.4074, 0.886, 0.3897, 0.8798, 0.3274, 0.8485, 0.2719, 0.2712, 0.2385, 0.3466, 0.1979, 0.343, 0.235, 0.2694, 0.3036, 0.8126, 0.3527, 0.8573, 0.3274, 0.8485, 0.2718, 0.802, 0.3151, 0.2066, 0.2719, 0.2712, 0.235, 0.2694, 0.2833, 0.2062, 0.2625, 0.7534, 0.3036, 0.8126, 0.2718, 0.802, 0.2257, 0.742, 0.3658, 0.1554, 0.3151, 0.2066, 0.2833, 0.2062, 0.3405, 0.1557, 0.2319, 0.6819, 0.2625, 0.7534, 0.2257, 0.742, 0.1914, 0.6708, 0.4214, 0.1193, 0.3658, 0.1554, 0.3405, 0.1557, 0.4037, 0.1198, 0.2135, 0.6015, 0.2319, 0.6819, 0.1914, 0.6708, 0.1708, 0.5915, 0.4794, 0.09901, 0.4214, 0.1193, 0.4037, 0.1198, 0.4702, 0.09938, 0.2084, 0.5159, 0.2135, 0.6015, 0.1708, 0.5915, 0.1649, 0.5079, 0.4651, 0.8984, 0.5232, 0.8947, 0.4559, 0.8952, 0.5371, 0.09461, 0.4794, 0.09901, 0.4702, 0.09938, 0.2169, 0.4296, 0.2084, 0.5159, 0.1649, 0.5079, 0.1741, 0.4237, 0.1914, 0.6708, 0.2257, 0.742, 0.2024, 0.73, 0.1663, 0.6592, 0.4037, 0.1198, 0.3405, 0.1557, 0.3235, 0.1563, 0.3915, 0.1206, 0.1708, 0.5915, 0.1914, 0.6708, 0.1663, 0.6592, 0.1446, 0.5813, 0.4702, 0.09938, 0.4037, 0.1198, 0.3915, 0.1206, 0.4637, 0.09986, 0.1649, 0.5079, 0.1708, 0.5915, 0.1446, 0.5813, 0.1383, 0.4996, 0.4559, 0.8952, 0.5232, 0.8947, 0.4495, 0.8917, 0.5371, 0.09461, 0.4702, 0.09938, 0.4637, 0.09986, 0.1741, 0.4237, 0.1649, 0.5079, 0.1383, 0.4996, 0.1479, 0.4178, 0.3897, 0.8798, 0.4559, 0.8952, 0.4495, 0.8917, 0.3776, 0.873, 0.1979, 0.343, 0.1741, 0.4237, 0.1479, 0.4178, 0.1727, 0.3394, 0.3274, 0.8485, 0.3897, 0.8798, 0.3776, 0.873, 0.3106, 0.839, 0.235, 0.2694, 0.1979, 0.343, 0.1727, 0.3394, 0.2116, 0.2678, 0.2718, 0.802, 0.3274, 0.8485, 0.3106, 0.839, 0.2513, 0.7908, 0.2833, 0.2062, 0.235, 0.2694, 0.2116, 0.2678, 0.2626, 0.206, 0.2257, 0.742, 0.2718, 0.802, 0.2513, 0.7908, 0.2024, 0.73, 0.3405, 0.1557, 0.2833, 0.2062, 0.2626, 0.206, 0.3235, 0.1563, 0.1727, 0.3394, 0.1479, 0.4178, 0.138, 0.4121, 0.1628, 0.336, 0.3106, 0.839, 0.3776, 0.873, 0.3714, 0.8661, 0.3025, 0.8294, 0.2116, 0.2678, 0.1727, 0.3394, 0.1628, 0.336, 0.2018, 0.2664, 0.2513, 0.7908, 0.3106, 0.839, 0.3025, 0.8294, 0.2422, 0.7795, 0.2626, 0.206, 0.2116, 0.2678, 0.2018, 0.2664, 0.2533, 0.206, 0.2024, 0.73, 0.2513, 0.7908, 0.2422, 0.7795, 0.1928, 0.7181, 0.3235, 0.1563, 0.2626, 0.206, 0.2533, 0.206, 0.3153, 0.1571, 0.1663, 0.6592, 0.2024, 0.73, 0.1928, 0.7181, 0.1565, 0.6477, 0.3915, 0.1206, 0.3235, 0.1563, 0.3153, 0.1571, 0.3852, 0.1215, 0.1446, 0.5813, 0.1663, 0.6592, 0.1565, 0.6477, 0.1348, 0.5712, 0.4637, 0.09986, 0.3915, 0.1206, 0.3852, 0.1215, 0.4601, 0.1004, 0.1383, 0.4996, 0.1446, 0.5813, 0.1348, 0.5712, 0.1285, 0.4915, 0.4495, 0.8917, 0.5232, 0.8947, 0.4459, 0.8881, 0.5371, 0.09461, 0.4637, 0.09986, 0.4601, 0.1004, 0.1479, 0.4178, 0.1383, 0.4996, 0.1285, 0.4915, 0.138, 0.4121, 0.3776, 0.873, 0.4495, 0.8917, 0.4459, 0.8881, 0.3714, 0.8661, 0.3852, 0.1215, 0.3153, 0.1571, 0.3158, 0.158, 0.3848, 0.1225, 0.1348, 0.5712, 0.1565, 0.6477, 0.1613, 0.6367, 0.1405, 0.5616, 0.4601, 0.1004, 0.3852, 0.1215, 0.3848, 0.1225, 0.4595, 0.1011, 0.1285, 0.4915, 0.1348, 0.5712, 0.1405, 0.5616, 0.1345, 0.484, 0.4459, 0.8881, 0.5232, 0.8947, 0.4454, 0.8844, 0.5371, 0.09461, 0.4601, 0.1004, 0.4595, 0.1011, 0.138, 0.4121, 0.1285, 0.4915, 0.1345, 0.484, 0.1436, 0.4068, 0.3714, 0.8661, 0.4459, 0.8881, 0.4454, 0.8844, 0.3711, 0.8592, 0.1628, 0.336, 0.138, 0.4121, 0.1436, 0.4068, 0.1674, 0.333, 0.3025, 0.8294, 0.3714, 0.8661, 0.3711, 0.8592, 0.3032, 0.82, 0.2018, 0.2664, 0.1628, 0.336, 0.1674, 0.333, 0.2051, 0.2653, 0.2422, 0.7795, 0.3025, 0.8294, 0.3032, 0.82, 0.2442, 0.7685, 0.2533, 0.206, 0.2018, 0.2664, 0.2051, 0.2653, 0.2552, 0.2062, 0.1928, 0.7181, 0.2422, 0.7795, 0.2442, 0.7685, 0.1963, 0.7066, 0.3153, 0.1571, 0.2533, 0.206, 0.2552, 0.2062, 0.3158, 0.158, 0.1565, 0.6477, 0.1928, 0.7181, 0.1963, 0.7066, 0.1613, 0.6367, 1.0, 0.5, 1.0, 1.0, 0.9688, 1.0, 0.9688, 0.5, 0.9688, 0.5, 0.9688, 1.0, 0.9375, 1.0, 0.9375, 0.5, 0.9375, 0.5, 0.9375, 1.0, 0.9062, 1.0, 0.9062, 0.5, 0.9062, 0.5, 0.9062, 1.0, 0.875, 1.0, 0.875, 0.5, 0.875, 0.5, 0.875, 1.0, 0.8438, 1.0, 0.8438, 0.5, 0.8438, 0.5, 0.8438, 1.0, 0.8125, 1.0, 0.8125, 0.5, 0.8125, 0.5, 0.8125, 1.0, 0.7812, 1.0, 0.7812, 0.5, 0.7812, 0.5, 0.7812, 1.0, 0.75, 1.0, 0.75, 0.5, 0.75, 0.5, 0.75, 1.0, 0.7188, 1.0, 0.7188, 0.5, 0.7188, 0.5, 0.7188, 1.0, 0.6875, 1.0, 0.6875, 0.5, 0.6875, 0.5, 0.6875, 1.0, 0.6562, 1.0, 0.6562, 0.5, 0.6562, 0.5, 0.6562, 1.0, 0.625, 1.0, 0.625, 0.5, 0.625, 0.5, 0.625, 1.0, 0.5938, 1.0, 0.5938, 0.5, 0.5938, 0.5, 0.5938, 1.0, 0.5625, 1.0, 0.5625, 0.5, 0.5625, 0.5, 0.5625, 1.0, 0.5312, 1.0, 0.5312, 0.5, 0.5312, 0.5, 0.5312, 1.0, 0.5, 1.0, 0.5, 0.5, 0.5, 0.5, 0.5, 1.0, 0.4688, 1.0, 0.4688, 0.5, 0.4688, 0.5, 0.4688, 1.0, 0.4375, 1.0, 0.4375, 0.5, 0.4375, 0.5, 0.4375, 1.0, 0.4062, 1.0, 0.4062, 0.5, 0.4062, 0.5, 0.4062, 1.0, 0.375, 1.0, 0.375, 0.5, 0.375, 0.5, 0.375, 1.0, 0.3438, 1.0, 0.3438, 0.5, 0.3438, 0.5, 0.3438, 1.0, 0.3125, 1.0, 0.3125, 0.5, 0.3125, 0.5, 0.3125, 1.0, 0.2812, 1.0, 0.2812, 0.5, 0.2812, 0.5, 0.2812, 1.0, 0.25, 1.0, 0.25, 0.5, 0.25, 0.5, 0.25, 1.0, 0.2188, 1.0, 0.2188, 0.5, 0.2188, 0.5, 0.2188, 1.0, 0.1875, 1.0, 0.1875, 0.5, 0.1875, 0.5, 0.1875, 1.0, 0.1562, 1.0, 0.1562, 0.5, 0.1562, 0.5, 0.1562, 1.0, 0.125, 1.0, 0.125, 0.5, 0.125, 0.5, 0.125, 1.0, 0.09375, 1.0, 0.09375, 0.5, 0.09375, 0.5, 0.09375, 1.0, 0.0625, 1.0, 0.0625, 0.5, 0.2968, 0.4854, 0.25, 0.49, 0.2032, 0.4854, 0.1582, 0.4717, 0.1167, 0.4496, 0.08029, 0.4197, 0.05045, 0.3833, 0.02827, 0.3418, 0.01461, 0.2968, 0.01, 0.25, 0.01461, 0.2032, 0.02827, 0.1582, 0.05045, 0.1167, 0.08029, 0.08029, 0.1167, 0.05045, 0.1582, 0.02827, 0.2032, 0.01461, 0.25, 0.01, 0.2968, 0.01461, 0.3418, 0.02827, 0.3833, 0.05045, 0.4197, 0.08029, 0.4496, 0.1167, 0.4717, 0.1582, 0.4854, 0.2032, 0.49, 0.25, 0.4854, 0.2968, 0.4717, 0.3418, 0.4496, 0.3833, 0.4197, 0.4197, 0.3833, 0.4496, 0.3418, 0.4717, 0.0625, 0.5, 0.0625, 1.0, 0.03125, 1.0, 0.03125, 0.5, 0.03125, 0.5, 0.03125, 1.0, 0.0, 1.0, 0.0, 0.5, 0.75, 0.49, 0.7968, 0.4854, 0.8418, 0.4717, 0.8833, 0.4496, 0.9197, 0.4197, 0.9496, 0.3833, 0.9717, 0.3418, 0.9854, 0.2968, 0.99, 0.25, 0.9854, 0.2032, 0.9717, 0.1582, 0.9496, 0.1167, 0.9197, 0.08029, 0.8833, 0.05045, 0.8418, 0.02827, 0.7968, 0.01461, 0.75, 0.01, 0.7032, 0.01461, 0.6582, 0.02827, 0.6167, 0.05045, 0.5803, 0.08029, 0.5504, 0.1167, 0.5283, 0.1582, 0.5146, 0.2032, 0.51, 0.25, 0.5146, 0.2968, 0.5283, 0.3418, 0.5504, 0.3833, 0.5803, 0.4197, 0.6167, 0.4496, 0.6582, 0.4717, 0.7032, 0.4854, 1.0, 0.5, 1.0, 1.0, 0.9688, 1.0, 0.9688, 0.5, 0.9688, 0.5, 0.9688, 1.0, 0.9375, 1.0, 0.9375, 0.5, 0.9375, 0.5, 0.9375, 1.0, 0.9062, 1.0, 0.9062, 0.5, 0.9062, 0.5, 0.9062, 1.0, 0.875, 1.0, 0.875, 0.5, 0.875, 0.5, 0.875, 1.0, 0.8438, 1.0, 0.8438, 0.5, 0.8438, 0.5, 0.8438, 1.0, 0.8125, 1.0, 0.8125, 0.5, 0.8125, 0.5, 0.8125, 1.0, 0.7812, 1.0, 0.7812, 0.5, 0.7812, 0.5, 0.7812, 1.0, 0.75, 1.0, 0.75, 0.5, 0.75, 0.5, 0.75, 1.0, 0.7188, 1.0, 0.7188, 0.5, 0.7188, 0.5, 0.7188, 1.0, 0.6875, 1.0, 0.6875, 0.5, 0.6875, 0.5, 0.6875, 1.0, 0.6562, 1.0, 0.6562, 0.5, 0.6562, 0.5, 0.6562, 1.0, 0.625, 1.0, 0.625, 0.5, 0.625, 0.5, 0.625, 1.0, 0.5938, 1.0, 0.5938, 0.5, 0.5938, 0.5, 0.5938, 1.0, 0.5625, 1.0, 0.5625, 0.5, 0.5625, 0.5, 0.5625, 1.0, 0.5312, 1.0, 0.5312, 0.5, 0.5312, 0.5, 0.5312, 1.0, 0.5, 1.0, 0.5, 0.5, 0.5, 0.5, 0.5, 1.0, 0.4688, 1.0, 0.4688, 0.5, 0.4688, 0.5, 0.4688, 1.0, 0.4375, 1.0, 0.4375, 0.5, 0.4375, 0.5, 0.4375, 1.0, 0.4062, 1.0, 0.4062, 0.5, 0.4062, 0.5, 0.4062, 1.0, 0.375, 1.0, 0.375, 0.5, 0.375, 0.5, 0.375, 1.0, 0.3438, 1.0, 0.3438, 0.5, 0.3438, 0.5, 0.3438, 1.0, 0.3125, 1.0, 0.3125, 0.5, 0.3125, 0.5, 0.3125, 1.0, 0.2812, 1.0, 0.2812, 0.5, 0.2812, 0.5, 0.2812, 1.0, 0.25, 1.0, 0.25, 0.5, 0.25, 0.5, 0.25, 1.0, 0.2188, 1.0, 0.2188, 0.5, 0.2188, 0.5, 0.2188, 1.0, 0.1875, 1.0, 0.1875, 0.5, 0.1875, 0.5, 0.1875, 1.0, 0.1562, 1.0, 0.1562, 0.5, 0.1562, 0.5, 0.1562, 1.0, 0.125, 1.0, 0.125, 0.5, 0.125, 0.5, 0.125, 1.0, 0.09375, 1.0, 0.09375, 0.5, 0.09375, 0.5, 0.09375, 1.0, 0.0625, 1.0, 0.0625, 0.5, 0.2968, 0.4854, 0.25, 0.49, 0.2032, 0.4854, 0.1582, 0.4717, 0.1167, 0.4496, 0.08029, 0.4197, 0.05045, 0.3833, 0.02827, 0.3418, 0.01461, 0.2968, 0.01, 0.25, 0.01461, 0.2032, 0.02827, 0.1582, 0.05045, 0.1167, 0.08029, 0.08029, 0.1167, 0.05045, 0.1582, 0.02827, 0.2032, 0.01461, 0.25, 0.01, 0.2968, 0.01461, 0.3418, 0.02827, 0.3833, 0.05045, 0.4197, 0.08029, 0.4496, 0.1167, 0.4717, 0.1582, 0.4854, 0.2032, 0.49, 0.25, 0.4854, 0.2968, 0.4717, 0.3418, 0.4496, 0.3833, 0.4197, 0.4197, 0.3833, 0.4496, 0.3418, 0.4717, 0.0625, 0.5, 0.0625, 1.0, 0.03125, 1.0, 0.03125, 0.5, 0.03125, 0.5, 0.03125, 1.0, 0.0, 1.0, 0.0, 0.5, 0.75, 0.49, 0.7968, 0.4854, 0.8418, 0.4717, 0.8833, 0.4496, 0.9197, 0.4197, 0.9496, 0.3833, 0.9717, 0.3418, 0.9854, 0.2968, 0.99, 0.25, 0.9854, 0.2032, 0.9717, 0.1582, 0.9496, 0.1167, 0.9197, 0.08029, 0.8833, 0.05045, 0.8418, 0.02827, 0.7968, 0.01461, 0.75, 0.01, 0.7032, 0.01461, 0.6582, 0.02827, 0.6167, 0.05045, 0.5803, 0.08029, 0.5504, 0.1167, 0.5283, 0.1582, 0.5146, 0.2032, 0.51, 0.25, 0.5146, 0.2968, 0.5283, 0.3418, 0.5504, 0.3833, 0.5803, 0.4197, 0.6167, 0.4496, 0.6582, 0.4717, 0.7032, 0.4854])
me_cube.materials.append(mat_material_001)
me_cube.update()

# ---- objects
ob_cube = bpy.data.objects.new('Cube', me_cube)

# ---- transforms, parenting, visibility, modifiers, constraints
ob_cube.location = (0.0, 0.0, 0.0)

# ---- collection membership
col_collection.objects.link(ob_cube)

# ---- scene / render settings (as saved in the file)
scene.frame_start = 1; scene.frame_end = 250; scene.frame_set(1)
scene.render.engine = 'BLENDER_EEVEE_NEXT'
scene.cycles.sampling_pattern = 'TABULATED_SOBOL'
scene.view_settings.view_transform = 'Filmic'
bpy.context.view_layer.update()

# ---- added for rendering (the .blend has no active camera and no usable light): camera, sun
cam_auto = bpy.data.cameras.new('AutoCamera')
cam_auto.lens = 50.0
cam_auto.sensor_width = 36.0
cam_auto.clip_end = 1000.0
ob_auto_camera = bpy.data.objects.new('AutoCamera', cam_auto)
scene.collection.objects.link(ob_auto_camera)
ob_auto_camera.location = (3.26844, -2.28442, 2.54035)
ob_auto_camera.rotation_euler = (1.09748, -7.21219e-08, 0.694738)
scene.camera = ob_auto_camera
light_auto_sun = bpy.data.lights.new('AutoSun', 'SUN')
light_auto_sun.energy = 3.0
light_auto_sun.angle = 0.0523599
ob_auto_sun = bpy.data.objects.new('AutoSun', light_auto_sun)
scene.collection.objects.link(ob_auto_sun)
ob_auto_sun.rotation_euler = (0.872665, 0.174533, 0.523599)
bpy.context.view_layer.update()
